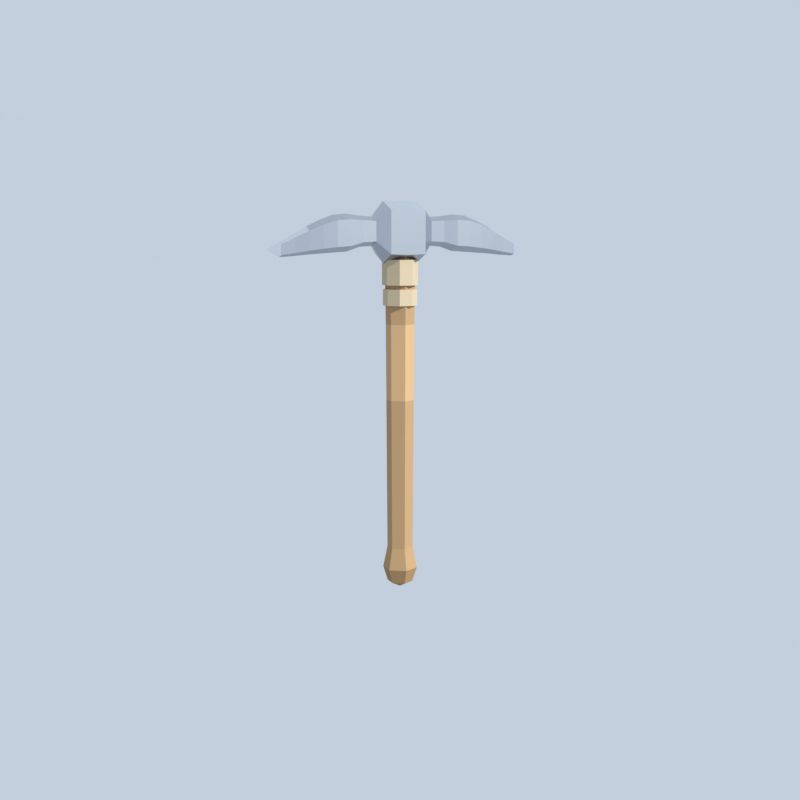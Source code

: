 # Source: iron_hatchet.blend  (saved by Blender 5.1.30; exported with 4.5.12 LTS)
import bpy
from mathutils import Matrix  # noqa: F401  (used for matrix-valued properties, if any)

bpy.ops.wm.read_factory_settings(use_empty=True)
scene = bpy.context.scene
scene.name = 'Scene'

# ---- collections
col_collection = bpy.data.collections.new('Collection'); scene.collection.children.link(col_collection)

# ---- materials (node trees are filled in below, after node groups)
mat_wood = bpy.data.materials.new('wood')
mat_iron = bpy.data.materials.new('iron')
mat_wood_001 = bpy.data.materials.new('wood.001')
mat_iron_001 = bpy.data.materials.new('iron.001')

# ---- material node trees
mat_wood.use_nodes = True; mat_wood.node_tree.nodes.clear()
_N = mat_wood.node_tree.nodes; _L = mat_wood.node_tree.links
n0 = _N.new('ShaderNodeBsdfPrincipled'); n0.name = 'Principled BSDF'; n0.location = (-200, 100)
n0.inputs[2].default_value = 0.92
n0.inputs[13].default_value = 0.15
n1 = _N.new('ShaderNodeOutputMaterial'); n1.name = 'Material Output'; n1.location = (200, 100)
n2 = _N.new('ShaderNodeVertexColor'); n2.name = 'Color Attribute'; n2.location = (0, 0)
n2.layer_name = 'Color'
_L.new(n0.outputs[0], n1.inputs[0])
_L.new(n2.outputs[0], n0.inputs[0])
n1.is_active_output = True
mat_iron.use_nodes = True; mat_iron.node_tree.nodes.clear()
_N = mat_iron.node_tree.nodes; _L = mat_iron.node_tree.links
n0 = _N.new('ShaderNodeBsdfPrincipled'); n0.name = 'Principled BSDF'; n0.location = (-200, 100)
n0.inputs[1].default_value = 1.0
n0.inputs[2].default_value = 0.34
n1 = _N.new('ShaderNodeOutputMaterial'); n1.name = 'Material Output'; n1.location = (200, 100)
n2 = _N.new('ShaderNodeVertexColor'); n2.name = 'Color Attribute'; n2.location = (0, 0)
n2.layer_name = 'Color'
_L.new(n0.outputs[0], n1.inputs[0])
_L.new(n2.outputs[0], n0.inputs[0])
n1.is_active_output = True
mat_wood_001.use_nodes = True; mat_wood_001.node_tree.nodes.clear()
_N = mat_wood_001.node_tree.nodes; _L = mat_wood_001.node_tree.links
n0 = _N.new('ShaderNodeBsdfPrincipled'); n0.name = 'Principled BSDF'; n0.location = (-200, 100)
n0.inputs[2].default_value = 0.92
n0.inputs[13].default_value = 0.15
n1 = _N.new('ShaderNodeOutputMaterial'); n1.name = 'Material Output'; n1.location = (200, 100)
n2 = _N.new('ShaderNodeVertexColor'); n2.name = 'Color Attribute'; n2.location = (0, 0)
n2.layer_name = 'Color'
_L.new(n0.outputs[0], n1.inputs[0])
_L.new(n2.outputs[0], n0.inputs[0])
n1.is_active_output = True
mat_iron_001.use_nodes = True; mat_iron_001.node_tree.nodes.clear()
_N = mat_iron_001.node_tree.nodes; _L = mat_iron_001.node_tree.links
n0 = _N.new('ShaderNodeBsdfPrincipled'); n0.name = 'Principled BSDF'; n0.location = (-200, 100)
n0.inputs[1].default_value = 1.0
n0.inputs[2].default_value = 0.34
n1 = _N.new('ShaderNodeOutputMaterial'); n1.name = 'Material Output'; n1.location = (200, 100)
n2 = _N.new('ShaderNodeVertexColor'); n2.name = 'Color Attribute'; n2.location = (0, 0)
n2.layer_name = 'Color'
_L.new(n0.outputs[0], n1.inputs[0])
_L.new(n2.outputs[0], n0.inputs[0])
n1.is_active_output = True

# ---- world
world_world = bpy.data.worlds.new('World'); scene.world = world_world
world_world.use_nodes = True; world_world.node_tree.nodes.clear()
_N = world_world.node_tree.nodes; _L = world_world.node_tree.links
n0 = _N.new('ShaderNodeOutputWorld'); n0.name = 'World Output'; n0.location = (200, 100)
n1 = _N.new('ShaderNodeBackground'); n1.name = 'Background'; n1.location = (-200, 100)
n1.inputs[0].default_value = (0.55, 0.62, 0.72, 1.0)
_L.new(n1.outputs[0], n0.inputs[0])
n0.is_active_output = True
world_world.color = (0.05088, 0.05088, 0.05088)
world_world.sun_shadow_jitter_overblur = 0.0

# ---- cameras
cam_pc = bpy.data.cameras.new('PC')
cam_camera = bpy.data.cameras.new('Camera')
cam_camera.clip_end = 100.0
cam_camera.lens = 70.0
cam_camera.ortho_scale = 1.05

# ---- lights
light_sun = bpy.data.lights.new('Sun', 'SUN')
light_sun.energy = 4.0

# ---- meshes
me_iron_pickaxe = bpy.data.meshes.new('iron_pickaxe')
me_iron_pickaxe.from_pydata([(0.02511, 0.0145, -0.5), (1.776e-18, 0.029, -0.5), (2.388e-18, 0.039, -0.468), (0.03377, 0.0195, -0.468), (1.776e-18, 0.029, -0.5), (-0.02511, 0.0145, -0.5), (-0.03377, 0.0195, -0.468), (2.388e-18, 0.039, -0.468), (-0.02511, 0.0145, -0.5), (-0.02511, -0.0145, -0.5), (-0.03377, -0.0195, -0.468), (-0.03377, 0.0195, -0.468), (-0.02511, -0.0145, -0.5), (-5.327e-18, -0.029, -0.5), (-7.164e-18, -0.039, -0.468), (-0.03377, -0.0195, -0.468), (-5.327e-18, -0.029, -0.5), (0.02511, -0.0145, -0.5), (0.03377, -0.0195, -0.468), (-7.164e-18, -0.039, -0.468), (0.02511, -0.0145, -0.5), (0.02511, 0.0145, -0.5), (0.03377, 0.0195, -0.468), (0.03377, -0.0195, -0.468), (0.02511, 0.0145, -0.42), (1.776e-18, 0.029, -0.42), (2.388e-18, 0.039, -0.468), (0.03377, 0.0195, -0.468), (1.776e-18, 0.029, -0.42), (-0.02511, 0.0145, -0.42), (-0.03377, 0.0195, -0.468), (2.388e-18, 0.039, -0.468), (-0.02511, 0.0145, -0.42), (-0.02511, -0.0145, -0.42), (-0.03377, -0.0195, -0.468), (-0.03377, 0.0195, -0.468), (-0.02511, -0.0145, -0.42), (-5.327e-18, -0.029, -0.42), (-7.164e-18, -0.039, -0.468), (-0.03377, -0.0195, -0.468), (-5.327e-18, -0.029, -0.42), (0.02511, -0.0145, -0.42), (0.03377, -0.0195, -0.468), (-7.164e-18, -0.039, -0.468), (0.02511, -0.0145, -0.42), (0.02511, 0.0145, -0.42), (0.03377, 0.0195, -0.468), (0.03377, -0.0195, -0.468), (0.02511, 0.0145, -0.42), (1.776e-18, 0.029, -0.42), (1.837e-18, 0.03, -0.26), (0.02598, 0.015, -0.26), (1.776e-18, 0.029, -0.42), (-0.02511, 0.0145, -0.42), (-0.02598, 0.015, -0.26), (1.837e-18, 0.03, -0.26), (-0.02511, 0.0145, -0.42), (-0.02511, -0.0145, -0.42), (-0.02598, -0.015, -0.26), (-0.02598, 0.015, -0.26), (-0.02511, -0.0145, -0.42), (-5.327e-18, -0.029, -0.42), (-5.511e-18, -0.03, -0.26), (-0.02598, -0.015, -0.26), (-5.327e-18, -0.029, -0.42), (0.02511, -0.0145, -0.42), (0.02598, -0.015, -0.26), (-5.511e-18, -0.03, -0.26), (0.02511, -0.0145, -0.42), (0.02511, 0.0145, -0.42), (0.02598, 0.015, -0.26), (0.02598, -0.015, -0.26), (0.02598, 0.015, -0.26), (1.837e-18, 0.03, -0.26), (1.898e-18, 0.031, -0.08), (0.02685, 0.0155, -0.08), (1.837e-18, 0.03, -0.26), (-0.02598, 0.015, -0.26), (-0.02685, 0.0155, -0.08), (1.898e-18, 0.031, -0.08), (-0.02598, 0.015, -0.26), (-0.02598, -0.015, -0.26), (-0.02685, -0.0155, -0.08), (-0.02685, 0.0155, -0.08), (-0.02598, -0.015, -0.26), (-5.511e-18, -0.03, -0.26), (-5.695e-18, -0.031, -0.08), (-0.02685, -0.0155, -0.08), (-5.511e-18, -0.03, -0.26), (0.02598, -0.015, -0.26), (0.02685, -0.0155, -0.08), (-5.695e-18, -0.031, -0.08), (0.02598, -0.015, -0.26), (0.02598, 0.015, -0.26), (0.02685, 0.0155, -0.08), (0.02685, -0.0155, -0.08), (0.02685, 0.0155, -0.08), (1.898e-18, 0.031, -0.08), (1.959e-18, 0.032, 0.09), (0.02771, 0.016, 0.09), (1.898e-18, 0.031, -0.08), (-0.02685, 0.0155, -0.08), (-0.02771, 0.016, 0.09), (1.959e-18, 0.032, 0.09), (-0.02685, 0.0155, -0.08), (-0.02685, -0.0155, -0.08), (-0.02771, -0.016, 0.09), (-0.02771, 0.016, 0.09), (-0.02685, -0.0155, -0.08), (-5.695e-18, -0.031, -0.08), (-5.878e-18, -0.032, 0.09), (-0.02771, -0.016, 0.09), (-5.695e-18, -0.031, -0.08), (0.02685, -0.0155, -0.08), (0.02771, -0.016, 0.09), (-5.878e-18, -0.032, 0.09), (0.02685, -0.0155, -0.08), (0.02685, 0.0155, -0.08), (0.02771, 0.016, 0.09), (0.02771, -0.016, 0.09), (0.02771, 0.016, 0.09), (1.959e-18, 0.032, 0.09), (2.082e-18, 0.034, 0.2), (0.02944, 0.017, 0.2), (1.959e-18, 0.032, 0.09), (-0.02771, 0.016, 0.09), (-0.02944, 0.017, 0.2), (2.082e-18, 0.034, 0.2), (-0.02771, 0.016, 0.09), (-0.02771, -0.016, 0.09), (-0.02944, -0.017, 0.2), (-0.02944, 0.017, 0.2), (-0.02771, -0.016, 0.09), (-5.878e-18, -0.032, 0.09), (-6.246e-18, -0.034, 0.2), (-0.02944, -0.017, 0.2), (-5.878e-18, -0.032, 0.09), (0.02771, -0.016, 0.09), (0.02944, -0.017, 0.2), (-6.246e-18, -0.034, 0.2), (0.02771, -0.016, 0.09), (0.02771, 0.016, 0.09), (0.02944, 0.017, 0.2), (0.02944, -0.017, 0.2), (0.02944, 0.017, 0.2), (2.082e-18, 0.034, 0.2), (2.204e-18, 0.036, 0.27), (0.03118, 0.018, 0.27), (2.082e-18, 0.034, 0.2), (-0.02944, 0.017, 0.2), (-0.03118, 0.018, 0.27), (2.204e-18, 0.036, 0.27), (-0.02944, 0.017, 0.2), (-0.02944, -0.017, 0.2), (-0.03118, -0.018, 0.27), (-0.03118, 0.018, 0.27), (-0.02944, -0.017, 0.2), (-6.246e-18, -0.034, 0.2), (-6.613e-18, -0.036, 0.27), (-0.03118, -0.018, 0.27), (-6.246e-18, -0.034, 0.2), (0.02944, -0.017, 0.2), (0.03118, -0.018, 0.27), (-6.613e-18, -0.036, 0.27), (0.02944, -0.017, 0.2), (0.02944, 0.017, 0.2), (0.03118, 0.018, 0.27), (0.03118, -0.018, 0.27), (1.776e-18, 0.029, -0.5), (0.02511, 0.0145, -0.5), (0.0, 0.0, -0.514), (0.0, 0.0, 0.28), (0.03118, 0.018, 0.27), (2.204e-18, 0.036, 0.27), (-0.02511, 0.0145, -0.5), (1.776e-18, 0.029, -0.5), (0.0, 0.0, -0.514), (0.0, 0.0, 0.28), (2.204e-18, 0.036, 0.27), (-0.03118, 0.018, 0.27), (-0.02511, -0.0145, -0.5), (-0.02511, 0.0145, -0.5), (0.0, 0.0, -0.514), (0.0, 0.0, 0.28), (-0.03118, 0.018, 0.27), (-0.03118, -0.018, 0.27), (-5.327e-18, -0.029, -0.5), (-0.02511, -0.0145, -0.5), (0.0, 0.0, -0.514), (0.0, 0.0, 0.28), (-0.03118, -0.018, 0.27), (-6.613e-18, -0.036, 0.27), (0.02511, -0.0145, -0.5), (-5.327e-18, -0.029, -0.5), (0.0, 0.0, -0.514), (0.0, 0.0, 0.28), (-6.613e-18, -0.036, 0.27), (0.03118, -0.018, 0.27), (0.02511, 0.0145, -0.5), (0.02511, -0.0145, -0.5), (0.0, 0.0, -0.514), (0.0, 0.0, 0.28), (0.03118, -0.018, 0.27), (0.03118, 0.018, 0.27), (-0.245, 0.0, 0.288), (-0.245, 0.0184, 0.2811), (-0.275, 0.014, 0.2672), (-0.275, 0.0, 0.272), (-0.245, 0.0184, 0.2811), (-0.245, 0.0184, 0.2489), (-0.275, 0.014, 0.2448), (-0.275, 0.014, 0.2672), (-0.245, 0.0184, 0.2489), (-0.245, 0.0, 0.242), (-0.275, 0.0, 0.24), (-0.275, 0.014, 0.2448), (-0.245, 0.0, 0.242), (-0.245, -0.0184, 0.2489), (-0.275, -0.014, 0.2448), (-0.275, 0.0, 0.24), (-0.245, -0.0184, 0.2489), (-0.245, -0.0184, 0.2811), (-0.275, -0.014, 0.2672), (-0.275, -0.014, 0.2448), (-0.245, -0.0184, 0.2811), (-0.245, 0.0, 0.288), (-0.275, 0.0, 0.272), (-0.275, -0.014, 0.2672), (-0.215, 0.0, 0.305), (-0.215, 0.024, 0.296), (-0.245, 0.0184, 0.2811), (-0.245, 0.0, 0.288), (-0.215, 0.024, 0.296), (-0.215, 0.024, 0.254), (-0.245, 0.0184, 0.2489), (-0.245, 0.0184, 0.2811), (-0.215, 0.024, 0.254), (-0.215, 0.0, 0.245), (-0.245, 0.0, 0.242), (-0.245, 0.0184, 0.2489), (-0.215, 0.0, 0.245), (-0.215, -0.024, 0.254), (-0.245, -0.0184, 0.2489), (-0.245, 0.0, 0.242), (-0.215, -0.024, 0.254), (-0.215, -0.024, 0.296), (-0.245, -0.0184, 0.2811), (-0.245, -0.0184, 0.2489), (-0.215, -0.024, 0.296), (-0.215, 0.0, 0.305), (-0.245, 0.0, 0.288), (-0.245, -0.0184, 0.2811), (-0.185, 0.0, 0.319), (-0.185, 0.0288, 0.3082), (-0.215, 0.024, 0.296), (-0.215, 0.0, 0.305), (-0.185, 0.0288, 0.3082), (-0.185, 0.0288, 0.2578), (-0.215, 0.024, 0.254), (-0.215, 0.024, 0.296), (-0.185, 0.0288, 0.2578), (-0.185, 0.0, 0.247), (-0.215, 0.0, 0.245), (-0.215, 0.024, 0.254), (-0.185, 0.0, 0.247), (-0.185, -0.0288, 0.2578), (-0.215, -0.024, 0.254), (-0.215, 0.0, 0.245), (-0.185, -0.0288, 0.2578), (-0.185, -0.0288, 0.3082), (-0.215, -0.024, 0.296), (-0.215, -0.024, 0.254), (-0.185, -0.0288, 0.3082), (-0.185, 0.0, 0.319), (-0.215, 0.0, 0.305), (-0.215, -0.024, 0.296), (-0.155, 0.0, 0.33), (-0.155, 0.0324, 0.3178), (-0.185, 0.0288, 0.3082), (-0.185, 0.0, 0.319), (-0.155, 0.0324, 0.3178), (-0.155, 0.0324, 0.2612), (-0.185, 0.0288, 0.2578), (-0.185, 0.0288, 0.3082), (-0.155, 0.0324, 0.2612), (-0.155, 0.0, 0.249), (-0.185, 0.0, 0.247), (-0.185, 0.0288, 0.2578), (-0.155, 0.0, 0.249), (-0.155, -0.0324, 0.2612), (-0.185, -0.0288, 0.2578), (-0.185, 0.0, 0.247), (-0.155, -0.0324, 0.2612), (-0.155, -0.0324, 0.3178), (-0.185, -0.0288, 0.3082), (-0.185, -0.0288, 0.2578), (-0.155, -0.0324, 0.3178), (-0.155, 0.0, 0.33), (-0.185, 0.0, 0.319), (-0.185, -0.0288, 0.3082), (-0.125, 0.0, 0.332), (-0.125, 0.0324, 0.3198), (-0.155, 0.0324, 0.3178), (-0.155, 0.0, 0.33), (-0.125, 0.0324, 0.3198), (-0.125, 0.0324, 0.2632), (-0.155, 0.0324, 0.2612), (-0.155, 0.0324, 0.3178), (-0.125, 0.0324, 0.2632), (-0.125, 0.0, 0.251), (-0.155, 0.0, 0.249), (-0.155, 0.0324, 0.2612), (-0.125, 0.0, 0.251), (-0.125, -0.0324, 0.2632), (-0.155, -0.0324, 0.2612), (-0.155, 0.0, 0.249), (-0.125, -0.0324, 0.2632), (-0.125, -0.0324, 0.3198), (-0.155, -0.0324, 0.3178), (-0.155, -0.0324, 0.2612), (-0.125, -0.0324, 0.3198), (-0.125, 0.0, 0.332), (-0.155, 0.0, 0.33), (-0.155, -0.0324, 0.3178), (-0.095, 0.0, 0.328), (-0.095, 0.0268, 0.318), (-0.125, 0.0324, 0.3198), (-0.125, 0.0, 0.332), (-0.095, 0.0268, 0.318), (-0.095, 0.0268, 0.2711), (-0.125, 0.0324, 0.2632), (-0.125, 0.0324, 0.3198), (-0.095, 0.0268, 0.2711), (-0.095, 0.0, 0.261), (-0.125, 0.0, 0.251), (-0.125, 0.0324, 0.2632), (-0.095, 0.0, 0.261), (-0.095, -0.0268, 0.2711), (-0.125, -0.0324, 0.2632), (-0.125, 0.0, 0.251), (-0.095, -0.0268, 0.2711), (-0.095, -0.0268, 0.318), (-0.125, -0.0324, 0.3198), (-0.125, -0.0324, 0.2632), (-0.095, -0.0268, 0.318), (-0.095, 0.0, 0.328), (-0.125, 0.0, 0.332), (-0.125, -0.0324, 0.3198), (-0.065, 0.0, 0.326), (-0.065, 0.0252, 0.3165), (-0.095, 0.0268, 0.318), (-0.095, 0.0, 0.328), (-0.065, 0.0252, 0.3165), (-0.065, 0.0252, 0.2725), (-0.095, 0.0268, 0.2711), (-0.095, 0.0268, 0.318), (-0.065, 0.0252, 0.2725), (-0.065, 0.0, 0.263), (-0.095, 0.0, 0.261), (-0.095, 0.0268, 0.2711), (-0.065, 0.0, 0.263), (-0.065, -0.0252, 0.2725), (-0.095, -0.0268, 0.2711), (-0.095, 0.0, 0.261), (-0.065, -0.0252, 0.2725), (-0.065, -0.0252, 0.3165), (-0.095, -0.0268, 0.318), (-0.095, -0.0268, 0.2711), (-0.065, -0.0252, 0.3165), (-0.065, 0.0, 0.326), (-0.095, 0.0, 0.328), (-0.095, -0.0268, 0.318), (-0.04, 0.0, 0.36), (-0.04, 0.05, 0.3397), (-0.065, 0.0252, 0.3165), (-0.065, 0.0, 0.326), (-0.04, 0.05, 0.3397), (-0.04, 0.05, 0.2453), (-0.065, 0.0252, 0.2725), (-0.065, 0.0252, 0.3165), (-0.04, 0.05, 0.2453), (-0.04, 0.0, 0.225), (-0.065, 0.0, 0.263), (-0.065, 0.0252, 0.2725), (-0.04, 0.0, 0.225), (-0.04, -0.05, 0.2453), (-0.065, -0.0252, 0.2725), (-0.065, 0.0, 0.263), (-0.04, -0.05, 0.2453), (-0.04, -0.05, 0.3397), (-0.065, -0.0252, 0.3165), (-0.065, -0.0252, 0.2725), (-0.04, -0.05, 0.3397), (-0.04, 0.0, 0.36), (-0.065, 0.0, 0.326), (-0.065, -0.0252, 0.3165), (0.0, 0.0, 0.362), (0.0, 0.05, 0.3411), (-0.04, 0.05, 0.3397), (-0.04, 0.0, 0.36), (0.0, 0.05, 0.3411), (0.0, 0.05, 0.2438), (-0.04, 0.05, 0.2453), (-0.04, 0.05, 0.3397), (0.0, 0.05, 0.2438), (0.0, 0.0, 0.223), (-0.04, 0.0, 0.225), (-0.04, 0.05, 0.2453), (0.0, 0.0, 0.223), (0.0, -0.05, 0.2438), (-0.04, -0.05, 0.2453), (-0.04, 0.0, 0.225), (0.0, -0.05, 0.2438), (0.0, -0.05, 0.3411), (-0.04, -0.05, 0.3397), (-0.04, -0.05, 0.2453), (0.0, -0.05, 0.3411), (0.0, 0.0, 0.362), (-0.04, 0.0, 0.36), (-0.04, -0.05, 0.3397), (0.04, 0.0, 0.36), (0.04, 0.05, 0.3397), (0.0, 0.05, 0.3411), (0.0, 0.0, 0.362), (0.04, 0.05, 0.3397), (0.04, 0.05, 0.2453), (0.0, 0.05, 0.2438), (0.0, 0.05, 0.3411), (0.04, 0.05, 0.2453), (0.04, 0.0, 0.225), (0.0, 0.0, 0.223), (0.0, 0.05, 0.2438), (0.04, 0.0, 0.225), (0.04, -0.05, 0.2453), (0.0, -0.05, 0.2438), (0.0, 0.0, 0.223), (0.04, -0.05, 0.2453), (0.04, -0.05, 0.3397), (0.0, -0.05, 0.3411), (0.0, -0.05, 0.2438), (0.04, -0.05, 0.3397), (0.04, 0.0, 0.36), (0.0, 0.0, 0.362), (0.0, -0.05, 0.3411), (0.065, 0.0, 0.326), (0.065, 0.0252, 0.3165), (0.04, 0.05, 0.3397), (0.04, 0.0, 0.36), (0.065, 0.0252, 0.3165), (0.065, 0.0252, 0.2725), (0.04, 0.05, 0.2453), (0.04, 0.05, 0.3397), (0.065, 0.0252, 0.2725), (0.065, 0.0, 0.263), (0.04, 0.0, 0.225), (0.04, 0.05, 0.2453), (0.065, 0.0, 0.263), (0.065, -0.0252, 0.2725), (0.04, -0.05, 0.2453), (0.04, 0.0, 0.225), (0.065, -0.0252, 0.2725), (0.065, -0.0252, 0.3165), (0.04, -0.05, 0.3397), (0.04, -0.05, 0.2453), (0.065, -0.0252, 0.3165), (0.065, 0.0, 0.326), (0.04, 0.0, 0.36), (0.04, -0.05, 0.3397), (0.095, 0.0, 0.328), (0.095, 0.0268, 0.318), (0.065, 0.0252, 0.3165), (0.065, 0.0, 0.326), (0.095, 0.0268, 0.318), (0.095, 0.0268, 0.2711), (0.065, 0.0252, 0.2725), (0.065, 0.0252, 0.3165), (0.095, 0.0268, 0.2711), (0.095, 0.0, 0.261), (0.065, 0.0, 0.263), (0.065, 0.0252, 0.2725), (0.095, 0.0, 0.261), (0.095, -0.0268, 0.2711), (0.065, -0.0252, 0.2725), (0.065, 0.0, 0.263), (0.095, -0.0268, 0.2711), (0.095, -0.0268, 0.318), (0.065, -0.0252, 0.3165), (0.065, -0.0252, 0.2725), (0.095, -0.0268, 0.318), (0.095, 0.0, 0.328), (0.065, 0.0, 0.326), (0.065, -0.0252, 0.3165), (0.125, 0.0, 0.332), (0.125, 0.0324, 0.3198), (0.095, 0.0268, 0.318), (0.095, 0.0, 0.328), (0.125, 0.0324, 0.3198), (0.125, 0.0324, 0.2632), (0.095, 0.0268, 0.2711), (0.095, 0.0268, 0.318), (0.125, 0.0324, 0.2632), (0.125, 0.0, 0.251), (0.095, 0.0, 0.261), (0.095, 0.0268, 0.2711), (0.125, 0.0, 0.251), (0.125, -0.0324, 0.2632), (0.095, -0.0268, 0.2711), (0.095, 0.0, 0.261), (0.125, -0.0324, 0.2632), (0.125, -0.0324, 0.3198), (0.095, -0.0268, 0.318), (0.095, -0.0268, 0.2711), (0.125, -0.0324, 0.3198), (0.125, 0.0, 0.332), (0.095, 0.0, 0.328), (0.095, -0.0268, 0.318), (0.155, 0.0, 0.33), (0.155, 0.0324, 0.3178), (0.125, 0.0324, 0.3198), (0.125, 0.0, 0.332), (0.155, 0.0324, 0.3178), (0.155, 0.0324, 0.2612), (0.125, 0.0324, 0.2632), (0.125, 0.0324, 0.3198), (0.155, 0.0324, 0.2612), (0.155, 0.0, 0.249), (0.125, 0.0, 0.251), (0.125, 0.0324, 0.2632), (0.155, 0.0, 0.249), (0.155, -0.0324, 0.2612), (0.125, -0.0324, 0.2632), (0.125, 0.0, 0.251), (0.155, -0.0324, 0.2612), (0.155, -0.0324, 0.3178), (0.125, -0.0324, 0.3198), (0.125, -0.0324, 0.2632), (0.155, -0.0324, 0.3178), (0.155, 0.0, 0.33), (0.125, 0.0, 0.332), (0.125, -0.0324, 0.3198), (0.185, 0.0, 0.319), (0.185, 0.0288, 0.3082), (0.155, 0.0324, 0.3178), (0.155, 0.0, 0.33), (0.185, 0.0288, 0.3082), (0.185, 0.0288, 0.2578), (0.155, 0.0324, 0.2612), (0.155, 0.0324, 0.3178), (0.185, 0.0288, 0.2578), (0.185, 0.0, 0.247), (0.155, 0.0, 0.249), (0.155, 0.0324, 0.2612), (0.185, 0.0, 0.247), (0.185, -0.0288, 0.2578), (0.155, -0.0324, 0.2612), (0.155, 0.0, 0.249), (0.185, -0.0288, 0.2578), (0.185, -0.0288, 0.3082), (0.155, -0.0324, 0.3178), (0.155, -0.0324, 0.2612), (0.185, -0.0288, 0.3082), (0.185, 0.0, 0.319), (0.155, 0.0, 0.33), (0.155, -0.0324, 0.3178), (0.215, 0.0, 0.305), (0.215, 0.024, 0.296), (0.185, 0.0288, 0.3082), (0.185, 0.0, 0.319), (0.215, 0.024, 0.296), (0.215, 0.024, 0.254), (0.185, 0.0288, 0.2578), (0.185, 0.0288, 0.3082), (0.215, 0.024, 0.254), (0.215, 0.0, 0.245), (0.185, 0.0, 0.247), (0.185, 0.0288, 0.2578), (0.215, 0.0, 0.245), (0.215, -0.024, 0.254), (0.185, -0.0288, 0.2578), (0.185, 0.0, 0.247), (0.215, -0.024, 0.254), (0.215, -0.024, 0.296), (0.185, -0.0288, 0.3082), (0.185, -0.0288, 0.2578), (0.215, -0.024, 0.296), (0.215, 0.0, 0.305), (0.185, 0.0, 0.319), (0.185, -0.0288, 0.3082), (0.245, 0.0, 0.288), (0.245, 0.0184, 0.2811), (0.215, 0.024, 0.296), (0.215, 0.0, 0.305), (0.245, 0.0184, 0.2811), (0.245, 0.0184, 0.2489), (0.215, 0.024, 0.254), (0.215, 0.024, 0.296), (0.245, 0.0184, 0.2489), (0.245, 0.0, 0.242), (0.215, 0.0, 0.245), (0.215, 0.024, 0.254), (0.245, 0.0, 0.242), (0.245, -0.0184, 0.2489), (0.215, -0.024, 0.254), (0.215, 0.0, 0.245), (0.245, -0.0184, 0.2489), (0.245, -0.0184, 0.2811), (0.215, -0.024, 0.296), (0.215, -0.024, 0.254), (0.245, -0.0184, 0.2811), (0.245, 0.0, 0.288), (0.215, 0.0, 0.305), (0.215, -0.024, 0.296), (0.275, 0.0, 0.272), (0.275, 0.014, 0.2672), (0.245, 0.0184, 0.2811), (0.245, 0.0, 0.288), (0.275, 0.014, 0.2672), (0.275, 0.014, 0.2448), (0.245, 0.0184, 0.2489), (0.245, 0.0184, 0.2811), (0.275, 0.014, 0.2448), (0.275, 0.0, 0.24), (0.245, 0.0, 0.242), (0.245, 0.0184, 0.2489), (0.275, 0.0, 0.24), (0.275, -0.014, 0.2448), (0.245, -0.0184, 0.2489), (0.245, 0.0, 0.242), (0.275, -0.014, 0.2448), (0.275, -0.014, 0.2672), (0.245, -0.0184, 0.2811), (0.245, -0.0184, 0.2489), (0.275, -0.014, 0.2672), (0.275, 0.0, 0.272), (0.245, 0.0, 0.288), (0.245, -0.0184, 0.2811), (-0.275, 0.0, 0.272), (-0.275, 0.014, 0.2672), (-0.303, 0.0, 0.256), (-0.275, 0.014, 0.2672), (-0.275, 0.014, 0.2448), (-0.303, 0.0, 0.256), (-0.275, 0.014, 0.2448), (-0.275, 0.0, 0.24), (-0.303, 0.0, 0.256), (-0.275, 0.0, 0.24), (-0.275, -0.014, 0.2448), (-0.303, 0.0, 0.256), (-0.275, -0.014, 0.2448), (-0.275, -0.014, 0.2672), (-0.303, 0.0, 0.256), (-0.275, -0.014, 0.2672), (-0.275, 0.0, 0.272), (-0.303, 0.0, 0.256), (0.303, 0.0, 0.256), (0.275, 0.014, 0.2672), (0.275, 0.0, 0.272), (0.303, 0.0, 0.256), (0.275, 0.014, 0.2448), (0.275, 0.014, 0.2672), (0.303, 0.0, 0.256), (0.275, 0.0, 0.24), (0.275, 0.014, 0.2448), (0.303, 0.0, 0.256), (0.275, -0.014, 0.2448), (0.275, 0.0, 0.24), (0.303, 0.0, 0.256), (0.275, -0.014, 0.2672), (0.275, -0.014, 0.2448), (0.303, 0.0, 0.256), (0.275, 0.0, 0.272), (0.275, -0.014, 0.2672), (0.03696, 0.01531, 0.177), (0.01531, 0.03696, 0.177), (-0.01531, 0.03696, 0.177), (-0.03696, 0.01531, 0.177), (-0.03696, -0.01531, 0.177), (-0.01531, -0.03696, 0.177), (0.01531, -0.03696, 0.177), (0.03696, -0.01531, 0.177), (0.03696, 0.01531, 0.233), (0.01531, 0.03696, 0.233), (-0.01531, 0.03696, 0.233), (-0.03696, 0.01531, 0.233), (-0.03696, -0.01531, 0.233), (-0.01531, -0.03696, 0.233), (0.01531, -0.03696, 0.233), (0.03696, -0.01531, 0.233), (0.03511, 0.01454, 0.132), (0.01454, 0.03511, 0.132), (-0.01454, 0.03511, 0.132), (-0.03511, 0.01454, 0.132), (-0.03511, -0.01454, 0.132), (-0.01454, -0.03511, 0.132), (0.01454, -0.03511, 0.132), (0.03511, -0.01454, 0.132), (0.03511, 0.01454, 0.168), (0.01454, 0.03511, 0.168), (-0.01454, 0.03511, 0.168), (-0.03511, 0.01454, 0.168), (-0.03511, -0.01454, 0.168), (-0.01454, -0.03511, 0.168), (0.01454, -0.03511, 0.168), (0.03511, -0.01454, 0.168)], [], [(0, 1, 2, 3), (4, 5, 6, 7), (8, 9, 10, 11), (12, 13, 14, 15), (16, 17, 18, 19), (20, 21, 22, 23), (24, 25, 26, 27), (28, 29, 30, 31), (32, 33, 34, 35), (36, 37, 38, 39), (40, 41, 42, 43), (44, 45, 46, 47), (48, 49, 50, 51), (52, 53, 54, 55), (56, 57, 58, 59), (60, 61, 62, 63), (64, 65, 66, 67), (68, 69, 70, 71), (72, 73, 74, 75), (76, 77, 78, 79), (80, 81, 82, 83), (84, 85, 86, 87), (88, 89, 90, 91), (92, 93, 94, 95), (96, 97, 98, 99), (100, 101, 102, 103), (104, 105, 106, 107), (108, 109, 110, 111), (112, 113, 114, 115), (116, 117, 118, 119), (120, 121, 122, 123), (124, 125, 126, 127), (128, 129, 130, 131), (132, 133, 134, 135), (136, 137, 138, 139), (140, 141, 142, 143), (144, 145, 146, 147), (148, 149, 150, 151), (152, 153, 154, 155), (156, 157, 158, 159), (160, 161, 162, 163), (164, 165, 166, 167), (168, 169, 170), (171, 172, 173), (174, 175, 176), (177, 178, 179), (180, 181, 182), (183, 184, 185), (186, 187, 188), (189, 190, 191), (192, 193, 194), (195, 196, 197), (198, 199, 200), (201, 202, 203), (204, 205, 206, 207), (208, 209, 210, 211), (212, 213, 214, 215), (216, 217, 218, 219), (220, 221, 222, 223), (224, 225, 226, 227), (228, 229, 230, 231), (232, 233, 234, 235), (236, 237, 238, 239), (240, 241, 242, 243), (244, 245, 246, 247), (248, 249, 250, 251), (252, 253, 254, 255), (256, 257, 258, 259), (260, 261, 262, 263), (264, 265, 266, 267), (268, 269, 270, 271), (272, 273, 274, 275), (276, 277, 278, 279), (280, 281, 282, 283), (284, 285, 286, 287), (288, 289, 290, 291), (292, 293, 294, 295), (296, 297, 298, 299), (300, 301, 302, 303), (304, 305, 306, 307), (308, 309, 310, 311), (312, 313, 314, 315), (316, 317, 318, 319), (320, 321, 322, 323), (324, 325, 326, 327), (328, 329, 330, 331), (332, 333, 334, 335), (336, 337, 338, 339), (340, 341, 342, 343), (344, 345, 346, 347), (348, 349, 350, 351), (352, 353, 354, 355), (356, 357, 358, 359), (360, 361, 362, 363), (364, 365, 366, 367), (368, 369, 370, 371), (372, 373, 374, 375), (376, 377, 378, 379), (380, 381, 382, 383), (384, 385, 386, 387), (388, 389, 390, 391), (392, 393, 394, 395), (396, 397, 398, 399), (400, 401, 402, 403), (404, 405, 406, 407), (408, 409, 410, 411), (412, 413, 414, 415), (416, 417, 418, 419), (420, 421, 422, 423), (424, 425, 426, 427), (428, 429, 430, 431), (432, 433, 434, 435), (436, 437, 438, 439), (440, 441, 442, 443), (444, 445, 446, 447), (448, 449, 450, 451), (452, 453, 454, 455), (456, 457, 458, 459), (460, 461, 462, 463), (464, 465, 466, 467), (468, 469, 470, 471), (472, 473, 474, 475), (476, 477, 478, 479), (480, 481, 482, 483), (484, 485, 486, 487), (488, 489, 490, 491), (492, 493, 494, 495), (496, 497, 498, 499), (500, 501, 502, 503), (504, 505, 506, 507), (508, 509, 510, 511), (512, 513, 514, 515), (516, 517, 518, 519), (520, 521, 522, 523), (524, 525, 526, 527), (528, 529, 530, 531), (532, 533, 534, 535), (536, 537, 538, 539), (540, 541, 542, 543), (544, 545, 546, 547), (548, 549, 550, 551), (552, 553, 554, 555), (556, 557, 558, 559), (560, 561, 562, 563), (564, 565, 566, 567), (568, 569, 570, 571), (572, 573, 574, 575), (576, 577, 578, 579), (580, 581, 582, 583), (584, 585, 586, 587), (588, 589, 590, 591), (592, 593, 594, 595), (596, 597, 598, 599), (600, 601, 602, 603), (604, 605, 606, 607), (608, 609, 610, 611), (612, 613, 614, 615), (616, 617, 618, 619), (620, 621, 622, 623), (624, 625, 626, 627), (628, 629, 630, 631), (632, 633, 634, 635), (636, 637, 638), (639, 640, 641), (642, 643, 644), (645, 646, 647), (648, 649, 650), (651, 652, 653), (654, 655, 656), (657, 658, 659), (660, 661, 662), (663, 664, 665), (666, 667, 668), (669, 670, 671), (672, 673, 681, 680), (673, 674, 682, 681), (674, 675, 683, 682), (675, 676, 684, 683), (676, 677, 685, 684), (677, 678, 686, 685), (678, 679, 687, 686), (679, 672, 680, 687), (679, 678, 677, 676, 675, 674, 673, 672), (680, 681, 682, 683, 684, 685, 686, 687), (688, 689, 697, 696), (689, 690, 698, 697), (690, 691, 699, 698), (691, 692, 700, 699), (692, 693, 701, 700), (693, 694, 702, 701), (694, 695, 703, 702), (695, 688, 696, 703), (695, 694, 693, 692, 691, 690, 689, 688), (696, 697, 698, 699, 700, 701, 702, 703)])
me_iron_pickaxe.polygons.foreach_set('material_index', [0, 0, 0, 0, 0, 0, 0, 0, 0, 0, 0, 0, 0, 0, 0, 0, 0, 0, 0, 0, 0, 0, 0, 0, 0, 0, 0, 0, 0, 0, 0, 0, 0, 0, 0, 0, 0, 0, 0, 0, 0, 0, 0, 0, 0, 0, 0, 0, 0, 0, 0, 0, 0, 0, 1, 1, 1, 1, 1, 1, 1, 1, 1, 1, 1, 1, 1, 1, 1, 1, 1, 1, 1, 1, 1, 1, 1, 1, 1, 1, 1, 1, 1, 1, 1, 1, 1, 1, 1, 1, 1, 1, 1, 1, 1, 1, 1, 1, 1, 1, 1, 1, 1, 1, 1, 1, 1, 1, 1, 1, 1, 1, 1, 1, 1, 1, 1, 1, 1, 1, 1, 1, 1, 1, 1, 1, 1, 1, 1, 1, 1, 1, 1, 1, 1, 1, 1, 1, 1, 1, 1, 1, 1, 1, 1, 1, 1, 1, 1, 1, 1, 1, 1, 1, 1, 1, 1, 1, 1, 1, 1, 1, 1, 1, 1, 1, 1, 1, 1, 1, 1, 1, 1, 1, 0, 0, 0, 0, 0, 0, 0, 0, 0, 0, 0, 0, 0, 0, 0, 0, 0, 0, 0, 0])
_ca = me_iron_pickaxe.color_attributes.new('Color', 'FLOAT_COLOR', 'CORNER')
_ca.data.foreach_set('color', [0.34, 0.21, 0.1, 1.0, 0.34, 0.21, 0.1, 1.0, 0.34, 0.21, 0.1, 1.0, 0.34, 0.21, 0.1, 1.0, 0.34, 0.21, 0.1, 1.0, 0.34, 0.21, 0.1, 1.0, 0.34, 0.21, 0.1, 1.0, 0.34, 0.21, 0.1, 1.0, 0.34, 0.21, 0.1, 1.0, 0.34, 0.21, 0.1, 1.0, 0.34, 0.21, 0.1, 1.0, 0.34, 0.21, 0.1, 1.0, 0.34, 0.21, 0.1, 1.0, 0.34, 0.21, 0.1, 1.0, 0.34, 0.21, 0.1, 1.0, 0.34, 0.21, 0.1, 1.0, 0.34, 0.21, 0.1, 1.0, 0.34, 0.21, 0.1, 1.0, 0.34, 0.21, 0.1, 1.0, 0.34, 0.21, 0.1, 1.0, 0.34, 0.21, 0.1, 1.0, 0.34, 0.21, 0.1, 1.0, 0.34, 0.21, 0.1, 1.0, 0.34, 0.21, 0.1, 1.0, 0.44, 0.28, 0.14, 1.0, 0.44, 0.28, 0.14, 1.0, 0.44, 0.28, 0.14, 1.0, 0.44, 0.28, 0.14, 1.0, 0.44, 0.28, 0.14, 1.0, 0.44, 0.28, 0.14, 1.0, 0.44, 0.28, 0.14, 1.0, 0.44, 0.28, 0.14, 1.0, 0.44, 0.28, 0.14, 1.0, 0.44, 0.28, 0.14, 1.0, 0.44, 0.28, 0.14, 1.0, 0.44, 0.28, 0.14, 1.0, 0.44, 0.28, 0.14, 1.0, 0.44, 0.28, 0.14, 1.0, 0.44, 0.28, 0.14, 1.0, 0.44, 0.28, 0.14, 1.0, 0.44, 0.28, 0.14, 1.0, 0.44, 0.28, 0.14, 1.0, 0.44, 0.28, 0.14, 1.0, 0.44, 0.28, 0.14, 1.0, 0.44, 0.28, 0.14, 1.0, 0.44, 0.28, 0.14, 1.0, 0.44, 0.28, 0.14, 1.0, 0.44, 0.28, 0.14, 1.0, 0.44, 0.28, 0.14, 1.0, 0.44, 0.28, 0.14, 1.0, 0.44, 0.28, 0.14, 1.0, 0.44, 0.28, 0.14, 1.0, 0.44, 0.28, 0.14, 1.0, 0.44, 0.28, 0.14, 1.0, 0.44, 0.28, 0.14, 1.0, 0.44, 0.28, 0.14, 1.0, 0.44, 0.28, 0.14, 1.0, 0.44, 0.28, 0.14, 1.0, 0.44, 0.28, 0.14, 1.0, 0.44, 0.28, 0.14, 1.0, 0.44, 0.28, 0.14, 1.0, 0.44, 0.28, 0.14, 1.0, 0.44, 0.28, 0.14, 1.0, 0.44, 0.28, 0.14, 1.0, 0.44, 0.28, 0.14, 1.0, 0.44, 0.28, 0.14, 1.0, 0.44, 0.28, 0.14, 1.0, 0.44, 0.28, 0.14, 1.0, 0.44, 0.28, 0.14, 1.0, 0.44, 0.28, 0.14, 1.0, 0.44, 0.28, 0.14, 1.0, 0.44, 0.28, 0.14, 1.0, 0.44, 0.28, 0.14, 1.0, 0.44, 0.28, 0.14, 1.0, 0.44, 0.28, 0.14, 1.0, 0.44, 0.28, 0.14, 1.0, 0.44, 0.28, 0.14, 1.0, 0.44, 0.28, 0.14, 1.0, 0.44, 0.28, 0.14, 1.0, 0.44, 0.28, 0.14, 1.0, 0.44, 0.28, 0.14, 1.0, 0.44, 0.28, 0.14, 1.0, 0.44, 0.28, 0.14, 1.0, 0.44, 0.28, 0.14, 1.0, 0.44, 0.28, 0.14, 1.0, 0.44, 0.28, 0.14, 1.0, 0.44, 0.28, 0.14, 1.0, 0.44, 0.28, 0.14, 1.0, 0.44, 0.28, 0.14, 1.0, 0.44, 0.28, 0.14, 1.0, 0.44, 0.28, 0.14, 1.0, 0.44, 0.28, 0.14, 1.0, 0.44, 0.28, 0.14, 1.0, 0.44, 0.28, 0.14, 1.0, 0.44, 0.28, 0.14, 1.0, 0.44, 0.28, 0.14, 1.0, 0.56, 0.36, 0.18, 1.0, 0.56, 0.36, 0.18, 1.0, 0.56, 0.36, 0.18, 1.0, 0.56, 0.36, 0.18, 1.0, 0.56, 0.36, 0.18, 1.0, 0.56, 0.36, 0.18, 1.0, 0.56, 0.36, 0.18, 1.0, 0.56, 0.36, 0.18, 1.0, 0.56, 0.36, 0.18, 1.0, 0.56, 0.36, 0.18, 1.0, 0.56, 0.36, 0.18, 1.0, 0.56, 0.36, 0.18, 1.0, 0.56, 0.36, 0.18, 1.0, 0.56, 0.36, 0.18, 1.0, 0.56, 0.36, 0.18, 1.0, 0.56, 0.36, 0.18, 1.0, 0.56, 0.36, 0.18, 1.0, 0.56, 0.36, 0.18, 1.0, 0.56, 0.36, 0.18, 1.0, 0.56, 0.36, 0.18, 1.0, 0.56, 0.36, 0.18, 1.0, 0.56, 0.36, 0.18, 1.0, 0.56, 0.36, 0.18, 1.0, 0.56, 0.36, 0.18, 1.0, 0.44, 0.28, 0.14, 1.0, 0.44, 0.28, 0.14, 1.0, 0.44, 0.28, 0.14, 1.0, 0.44, 0.28, 0.14, 1.0, 0.44, 0.28, 0.14, 1.0, 0.44, 0.28, 0.14, 1.0, 0.44, 0.28, 0.14, 1.0, 0.44, 0.28, 0.14, 1.0, 0.44, 0.28, 0.14, 1.0, 0.44, 0.28, 0.14, 1.0, 0.44, 0.28, 0.14, 1.0, 0.44, 0.28, 0.14, 1.0, 0.44, 0.28, 0.14, 1.0, 0.44, 0.28, 0.14, 1.0, 0.44, 0.28, 0.14, 1.0, 0.44, 0.28, 0.14, 1.0, 0.44, 0.28, 0.14, 1.0, 0.44, 0.28, 0.14, 1.0, 0.44, 0.28, 0.14, 1.0, 0.44, 0.28, 0.14, 1.0, 0.44, 0.28, 0.14, 1.0, 0.44, 0.28, 0.14, 1.0, 0.44, 0.28, 0.14, 1.0, 0.44, 0.28, 0.14, 1.0, 0.34, 0.21, 0.1, 1.0, 0.34, 0.21, 0.1, 1.0, 0.34, 0.21, 0.1, 1.0, 0.34, 0.21, 0.1, 1.0, 0.34, 0.21, 0.1, 1.0, 0.34, 0.21, 0.1, 1.0, 0.34, 0.21, 0.1, 1.0, 0.34, 0.21, 0.1, 1.0, 0.34, 0.21, 0.1, 1.0, 0.34, 0.21, 0.1, 1.0, 0.34, 0.21, 0.1, 1.0, 0.34, 0.21, 0.1, 1.0, 0.34, 0.21, 0.1, 1.0, 0.34, 0.21, 0.1, 1.0, 0.34, 0.21, 0.1, 1.0, 0.34, 0.21, 0.1, 1.0, 0.34, 0.21, 0.1, 1.0, 0.34, 0.21, 0.1, 1.0, 0.34, 0.21, 0.1, 1.0, 0.34, 0.21, 0.1, 1.0, 0.34, 0.21, 0.1, 1.0, 0.34, 0.21, 0.1, 1.0, 0.34, 0.21, 0.1, 1.0, 0.34, 0.21, 0.1, 1.0, 0.34, 0.21, 0.1, 1.0, 0.34, 0.21, 0.1, 1.0, 0.34, 0.21, 0.1, 1.0, 0.34, 0.21, 0.1, 1.0, 0.34, 0.21, 0.1, 1.0, 0.34, 0.21, 0.1, 1.0, 0.34, 0.21, 0.1, 1.0, 0.34, 0.21, 0.1, 1.0, 0.34, 0.21, 0.1, 1.0, 0.34, 0.21, 0.1, 1.0, 0.34, 0.21, 0.1, 1.0, 0.34, 0.21, 0.1, 1.0, 0.34, 0.21, 0.1, 1.0, 0.34, 0.21, 0.1, 1.0, 0.34, 0.21, 0.1, 1.0, 0.34, 0.21, 0.1, 1.0, 0.34, 0.21, 0.1, 1.0, 0.34, 0.21, 0.1, 1.0, 0.34, 0.21, 0.1, 1.0, 0.34, 0.21, 0.1, 1.0, 0.34, 0.21, 0.1, 1.0, 0.34, 0.21, 0.1, 1.0, 0.34, 0.21, 0.1, 1.0, 0.34, 0.21, 0.1, 1.0, 0.34, 0.21, 0.1, 1.0, 0.34, 0.21, 0.1, 1.0, 0.34, 0.21, 0.1, 1.0, 0.34, 0.21, 0.1, 1.0, 0.34, 0.21, 0.1, 1.0, 0.34, 0.21, 0.1, 1.0, 0.34, 0.21, 0.1, 1.0, 0.34, 0.21, 0.1, 1.0, 0.34, 0.21, 0.1, 1.0, 0.34, 0.21, 0.1, 1.0, 0.34, 0.21, 0.1, 1.0, 0.34, 0.21, 0.1, 1.0, 0.86, 0.89, 0.94, 1.0, 0.86, 0.89, 0.94, 1.0, 0.86, 0.89, 0.94, 1.0, 0.86, 0.89, 0.94, 1.0, 0.6, 0.63, 0.68, 1.0, 0.6, 0.63, 0.68, 1.0, 0.6, 0.63, 0.68, 1.0, 0.6, 0.63, 0.68, 1.0, 0.38, 0.4, 0.45, 1.0, 0.38, 0.4, 0.45, 1.0, 0.38, 0.4, 0.45, 1.0, 0.38, 0.4, 0.45, 1.0, 0.38, 0.4, 0.45, 1.0, 0.38, 0.4, 0.45, 1.0, 0.38, 0.4, 0.45, 1.0, 0.38, 0.4, 0.45, 1.0, 0.6, 0.63, 0.68, 1.0, 0.6, 0.63, 0.68, 1.0, 0.6, 0.63, 0.68, 1.0, 0.6, 0.63, 0.68, 1.0, 0.86, 0.89, 0.94, 1.0, 0.86, 0.89, 0.94, 1.0, 0.86, 0.89, 0.94, 1.0, 0.86, 0.89, 0.94, 1.0, 0.86, 0.89, 0.94, 1.0, 0.86, 0.89, 0.94, 1.0, 0.86, 0.89, 0.94, 1.0, 0.86, 0.89, 0.94, 1.0, 0.6, 0.63, 0.68, 1.0, 0.6, 0.63, 0.68, 1.0, 0.6, 0.63, 0.68, 1.0, 0.6, 0.63, 0.68, 1.0, 0.38, 0.4, 0.45, 1.0, 0.38, 0.4, 0.45, 1.0, 0.38, 0.4, 0.45, 1.0, 0.38, 0.4, 0.45, 1.0, 0.38, 0.4, 0.45, 1.0, 0.38, 0.4, 0.45, 1.0, 0.38, 0.4, 0.45, 1.0, 0.38, 0.4, 0.45, 1.0, 0.6, 0.63, 0.68, 1.0, 0.6, 0.63, 0.68, 1.0, 0.6, 0.63, 0.68, 1.0, 0.6, 0.63, 0.68, 1.0, 0.86, 0.89, 0.94, 1.0, 0.86, 0.89, 0.94, 1.0, 0.86, 0.89, 0.94, 1.0, 0.86, 0.89, 0.94, 1.0, 0.6, 0.63, 0.68, 1.0, 0.6, 0.63, 0.68, 1.0, 0.6, 0.63, 0.68, 1.0, 0.6, 0.63, 0.68, 1.0, 0.6, 0.63, 0.68, 1.0, 0.6, 0.63, 0.68, 1.0, 0.6, 0.63, 0.68, 1.0, 0.6, 0.63, 0.68, 1.0, 0.38, 0.4, 0.45, 1.0, 0.38, 0.4, 0.45, 1.0, 0.38, 0.4, 0.45, 1.0, 0.38, 0.4, 0.45, 1.0, 0.38, 0.4, 0.45, 1.0, 0.38, 0.4, 0.45, 1.0, 0.38, 0.4, 0.45, 1.0, 0.38, 0.4, 0.45, 1.0, 0.6, 0.63, 0.68, 1.0, 0.6, 0.63, 0.68, 1.0, 0.6, 0.63, 0.68, 1.0, 0.6, 0.63, 0.68, 1.0, 0.6, 0.63, 0.68, 1.0, 0.6, 0.63, 0.68, 1.0, 0.6, 0.63, 0.68, 1.0, 0.6, 0.63, 0.68, 1.0, 0.6, 0.63, 0.68, 1.0, 0.6, 0.63, 0.68, 1.0, 0.6, 0.63, 0.68, 1.0, 0.6, 0.63, 0.68, 1.0, 0.6, 0.63, 0.68, 1.0, 0.6, 0.63, 0.68, 1.0, 0.6, 0.63, 0.68, 1.0, 0.6, 0.63, 0.68, 1.0, 0.38, 0.4, 0.45, 1.0, 0.38, 0.4, 0.45, 1.0, 0.38, 0.4, 0.45, 1.0, 0.38, 0.4, 0.45, 1.0, 0.38, 0.4, 0.45, 1.0, 0.38, 0.4, 0.45, 1.0, 0.38, 0.4, 0.45, 1.0, 0.38, 0.4, 0.45, 1.0, 0.6, 0.63, 0.68, 1.0, 0.6, 0.63, 0.68, 1.0, 0.6, 0.63, 0.68, 1.0, 0.6, 0.63, 0.68, 1.0, 0.6, 0.63, 0.68, 1.0, 0.6, 0.63, 0.68, 1.0, 0.6, 0.63, 0.68, 1.0, 0.6, 0.63, 0.68, 1.0, 0.6, 0.63, 0.68, 1.0, 0.6, 0.63, 0.68, 1.0, 0.6, 0.63, 0.68, 1.0, 0.6, 0.63, 0.68, 1.0, 0.6, 0.63, 0.68, 1.0, 0.6, 0.63, 0.68, 1.0, 0.6, 0.63, 0.68, 1.0, 0.6, 0.63, 0.68, 1.0, 0.38, 0.4, 0.45, 1.0, 0.38, 0.4, 0.45, 1.0, 0.38, 0.4, 0.45, 1.0, 0.38, 0.4, 0.45, 1.0, 0.38, 0.4, 0.45, 1.0, 0.38, 0.4, 0.45, 1.0, 0.38, 0.4, 0.45, 1.0, 0.38, 0.4, 0.45, 1.0, 0.6, 0.63, 0.68, 1.0, 0.6, 0.63, 0.68, 1.0, 0.6, 0.63, 0.68, 1.0, 0.6, 0.63, 0.68, 1.0, 0.6, 0.63, 0.68, 1.0, 0.6, 0.63, 0.68, 1.0, 0.6, 0.63, 0.68, 1.0, 0.6, 0.63, 0.68, 1.0, 0.6, 0.63, 0.68, 1.0, 0.6, 0.63, 0.68, 1.0, 0.6, 0.63, 0.68, 1.0, 0.6, 0.63, 0.68, 1.0, 0.6, 0.63, 0.68, 1.0, 0.6, 0.63, 0.68, 1.0, 0.6, 0.63, 0.68, 1.0, 0.6, 0.63, 0.68, 1.0, 0.38, 0.4, 0.45, 1.0, 0.38, 0.4, 0.45, 1.0, 0.38, 0.4, 0.45, 1.0, 0.38, 0.4, 0.45, 1.0, 0.38, 0.4, 0.45, 1.0, 0.38, 0.4, 0.45, 1.0, 0.38, 0.4, 0.45, 1.0, 0.38, 0.4, 0.45, 1.0, 0.6, 0.63, 0.68, 1.0, 0.6, 0.63, 0.68, 1.0, 0.6, 0.63, 0.68, 1.0, 0.6, 0.63, 0.68, 1.0, 0.6, 0.63, 0.68, 1.0, 0.6, 0.63, 0.68, 1.0, 0.6, 0.63, 0.68, 1.0, 0.6, 0.63, 0.68, 1.0, 0.6, 0.63, 0.68, 1.0, 0.6, 0.63, 0.68, 1.0, 0.6, 0.63, 0.68, 1.0, 0.6, 0.63, 0.68, 1.0, 0.6, 0.63, 0.68, 1.0, 0.6, 0.63, 0.68, 1.0, 0.6, 0.63, 0.68, 1.0, 0.6, 0.63, 0.68, 1.0, 0.38, 0.4, 0.45, 1.0, 0.38, 0.4, 0.45, 1.0, 0.38, 0.4, 0.45, 1.0, 0.38, 0.4, 0.45, 1.0, 0.38, 0.4, 0.45, 1.0, 0.38, 0.4, 0.45, 1.0, 0.38, 0.4, 0.45, 1.0, 0.38, 0.4, 0.45, 1.0, 0.6, 0.63, 0.68, 1.0, 0.6, 0.63, 0.68, 1.0, 0.6, 0.63, 0.68, 1.0, 0.6, 0.63, 0.68, 1.0, 0.6, 0.63, 0.68, 1.0, 0.6, 0.63, 0.68, 1.0, 0.6, 0.63, 0.68, 1.0, 0.6, 0.63, 0.68, 1.0, 0.6, 0.63, 0.68, 1.0, 0.6, 0.63, 0.68, 1.0, 0.6, 0.63, 0.68, 1.0, 0.6, 0.63, 0.68, 1.0, 0.6, 0.63, 0.68, 1.0, 0.6, 0.63, 0.68, 1.0, 0.6, 0.63, 0.68, 1.0, 0.6, 0.63, 0.68, 1.0, 0.38, 0.4, 0.45, 1.0, 0.38, 0.4, 0.45, 1.0, 0.38, 0.4, 0.45, 1.0, 0.38, 0.4, 0.45, 1.0, 0.38, 0.4, 0.45, 1.0, 0.38, 0.4, 0.45, 1.0, 0.38, 0.4, 0.45, 1.0, 0.38, 0.4, 0.45, 1.0, 0.6, 0.63, 0.68, 1.0, 0.6, 0.63, 0.68, 1.0, 0.6, 0.63, 0.68, 1.0, 0.6, 0.63, 0.68, 1.0, 0.6, 0.63, 0.68, 1.0, 0.6, 0.63, 0.68, 1.0, 0.6, 0.63, 0.68, 1.0, 0.6, 0.63, 0.68, 1.0, 0.86, 0.89, 0.94, 1.0, 0.86, 0.89, 0.94, 1.0, 0.86, 0.89, 0.94, 1.0, 0.86, 0.89, 0.94, 1.0, 0.6, 0.63, 0.68, 1.0, 0.6, 0.63, 0.68, 1.0, 0.6, 0.63, 0.68, 1.0, 0.6, 0.63, 0.68, 1.0, 0.38, 0.4, 0.45, 1.0, 0.38, 0.4, 0.45, 1.0, 0.38, 0.4, 0.45, 1.0, 0.38, 0.4, 0.45, 1.0, 0.38, 0.4, 0.45, 1.0, 0.38, 0.4, 0.45, 1.0, 0.38, 0.4, 0.45, 1.0, 0.38, 0.4, 0.45, 1.0, 0.6, 0.63, 0.68, 1.0, 0.6, 0.63, 0.68, 1.0, 0.6, 0.63, 0.68, 1.0, 0.6, 0.63, 0.68, 1.0, 0.86, 0.89, 0.94, 1.0, 0.86, 0.89, 0.94, 1.0, 0.86, 0.89, 0.94, 1.0, 0.86, 0.89, 0.94, 1.0, 0.86, 0.89, 0.94, 1.0, 0.86, 0.89, 0.94, 1.0, 0.86, 0.89, 0.94, 1.0, 0.86, 0.89, 0.94, 1.0, 0.6, 0.63, 0.68, 1.0, 0.6, 0.63, 0.68, 1.0, 0.6, 0.63, 0.68, 1.0, 0.6, 0.63, 0.68, 1.0, 0.38, 0.4, 0.45, 1.0, 0.38, 0.4, 0.45, 1.0, 0.38, 0.4, 0.45, 1.0, 0.38, 0.4, 0.45, 1.0, 0.38, 0.4, 0.45, 1.0, 0.38, 0.4, 0.45, 1.0, 0.38, 0.4, 0.45, 1.0, 0.38, 0.4, 0.45, 1.0, 0.6, 0.63, 0.68, 1.0, 0.6, 0.63, 0.68, 1.0, 0.6, 0.63, 0.68, 1.0, 0.6, 0.63, 0.68, 1.0, 0.86, 0.89, 0.94, 1.0, 0.86, 0.89, 0.94, 1.0, 0.86, 0.89, 0.94, 1.0, 0.86, 0.89, 0.94, 1.0, 0.6, 0.63, 0.68, 1.0, 0.6, 0.63, 0.68, 1.0, 0.6, 0.63, 0.68, 1.0, 0.6, 0.63, 0.68, 1.0, 0.6, 0.63, 0.68, 1.0, 0.6, 0.63, 0.68, 1.0, 0.6, 0.63, 0.68, 1.0, 0.6, 0.63, 0.68, 1.0, 0.38, 0.4, 0.45, 1.0, 0.38, 0.4, 0.45, 1.0, 0.38, 0.4, 0.45, 1.0, 0.38, 0.4, 0.45, 1.0, 0.38, 0.4, 0.45, 1.0, 0.38, 0.4, 0.45, 1.0, 0.38, 0.4, 0.45, 1.0, 0.38, 0.4, 0.45, 1.0, 0.6, 0.63, 0.68, 1.0, 0.6, 0.63, 0.68, 1.0, 0.6, 0.63, 0.68, 1.0, 0.6, 0.63, 0.68, 1.0, 0.6, 0.63, 0.68, 1.0, 0.6, 0.63, 0.68, 1.0, 0.6, 0.63, 0.68, 1.0, 0.6, 0.63, 0.68, 1.0, 0.6, 0.63, 0.68, 1.0, 0.6, 0.63, 0.68, 1.0, 0.6, 0.63, 0.68, 1.0, 0.6, 0.63, 0.68, 1.0, 0.6, 0.63, 0.68, 1.0, 0.6, 0.63, 0.68, 1.0, 0.6, 0.63, 0.68, 1.0, 0.6, 0.63, 0.68, 1.0, 0.38, 0.4, 0.45, 1.0, 0.38, 0.4, 0.45, 1.0, 0.38, 0.4, 0.45, 1.0, 0.38, 0.4, 0.45, 1.0, 0.38, 0.4, 0.45, 1.0, 0.38, 0.4, 0.45, 1.0, 0.38, 0.4, 0.45, 1.0, 0.38, 0.4, 0.45, 1.0, 0.6, 0.63, 0.68, 1.0, 0.6, 0.63, 0.68, 1.0, 0.6, 0.63, 0.68, 1.0, 0.6, 0.63, 0.68, 1.0, 0.6, 0.63, 0.68, 1.0, 0.6, 0.63, 0.68, 1.0, 0.6, 0.63, 0.68, 1.0, 0.6, 0.63, 0.68, 1.0, 0.6, 0.63, 0.68, 1.0, 0.6, 0.63, 0.68, 1.0, 0.6, 0.63, 0.68, 1.0, 0.6, 0.63, 0.68, 1.0, 0.6, 0.63, 0.68, 1.0, 0.6, 0.63, 0.68, 1.0, 0.6, 0.63, 0.68, 1.0, 0.6, 0.63, 0.68, 1.0, 0.38, 0.4, 0.45, 1.0, 0.38, 0.4, 0.45, 1.0, 0.38, 0.4, 0.45, 1.0, 0.38, 0.4, 0.45, 1.0, 0.38, 0.4, 0.45, 1.0, 0.38, 0.4, 0.45, 1.0, 0.38, 0.4, 0.45, 1.0, 0.38, 0.4, 0.45, 1.0, 0.6, 0.63, 0.68, 1.0, 0.6, 0.63, 0.68, 1.0, 0.6, 0.63, 0.68, 1.0, 0.6, 0.63, 0.68, 1.0, 0.6, 0.63, 0.68, 1.0, 0.6, 0.63, 0.68, 1.0, 0.6, 0.63, 0.68, 1.0, 0.6, 0.63, 0.68, 1.0, 0.6, 0.63, 0.68, 1.0, 0.6, 0.63, 0.68, 1.0, 0.6, 0.63, 0.68, 1.0, 0.6, 0.63, 0.68, 1.0, 0.6, 0.63, 0.68, 1.0, 0.6, 0.63, 0.68, 1.0, 0.6, 0.63, 0.68, 1.0, 0.6, 0.63, 0.68, 1.0, 0.38, 0.4, 0.45, 1.0, 0.38, 0.4, 0.45, 1.0, 0.38, 0.4, 0.45, 1.0, 0.38, 0.4, 0.45, 1.0, 0.38, 0.4, 0.45, 1.0, 0.38, 0.4, 0.45, 1.0, 0.38, 0.4, 0.45, 1.0, 0.38, 0.4, 0.45, 1.0, 0.6, 0.63, 0.68, 1.0, 0.6, 0.63, 0.68, 1.0, 0.6, 0.63, 0.68, 1.0, 0.6, 0.63, 0.68, 1.0, 0.6, 0.63, 0.68, 1.0, 0.6, 0.63, 0.68, 1.0, 0.6, 0.63, 0.68, 1.0, 0.6, 0.63, 0.68, 1.0, 0.6, 0.63, 0.68, 1.0, 0.6, 0.63, 0.68, 1.0, 0.6, 0.63, 0.68, 1.0, 0.6, 0.63, 0.68, 1.0, 0.6, 0.63, 0.68, 1.0, 0.6, 0.63, 0.68, 1.0, 0.6, 0.63, 0.68, 1.0, 0.6, 0.63, 0.68, 1.0, 0.38, 0.4, 0.45, 1.0, 0.38, 0.4, 0.45, 1.0, 0.38, 0.4, 0.45, 1.0, 0.38, 0.4, 0.45, 1.0, 0.38, 0.4, 0.45, 1.0, 0.38, 0.4, 0.45, 1.0, 0.38, 0.4, 0.45, 1.0, 0.38, 0.4, 0.45, 1.0, 0.6, 0.63, 0.68, 1.0, 0.6, 0.63, 0.68, 1.0, 0.6, 0.63, 0.68, 1.0, 0.6, 0.63, 0.68, 1.0, 0.6, 0.63, 0.68, 1.0, 0.6, 0.63, 0.68, 1.0, 0.6, 0.63, 0.68, 1.0, 0.6, 0.63, 0.68, 1.0, 0.6, 0.63, 0.68, 1.0, 0.6, 0.63, 0.68, 1.0, 0.6, 0.63, 0.68, 1.0, 0.6, 0.63, 0.68, 1.0, 0.6, 0.63, 0.68, 1.0, 0.6, 0.63, 0.68, 1.0, 0.6, 0.63, 0.68, 1.0, 0.6, 0.63, 0.68, 1.0, 0.38, 0.4, 0.45, 1.0, 0.38, 0.4, 0.45, 1.0, 0.38, 0.4, 0.45, 1.0, 0.38, 0.4, 0.45, 1.0, 0.38, 0.4, 0.45, 1.0, 0.38, 0.4, 0.45, 1.0, 0.38, 0.4, 0.45, 1.0, 0.38, 0.4, 0.45, 1.0, 0.6, 0.63, 0.68, 1.0, 0.6, 0.63, 0.68, 1.0, 0.6, 0.63, 0.68, 1.0, 0.6, 0.63, 0.68, 1.0, 0.6, 0.63, 0.68, 1.0, 0.6, 0.63, 0.68, 1.0, 0.6, 0.63, 0.68, 1.0, 0.6, 0.63, 0.68, 1.0, 0.86, 0.89, 0.94, 1.0, 0.86, 0.89, 0.94, 1.0, 0.86, 0.89, 0.94, 1.0, 0.86, 0.89, 0.94, 1.0, 0.6, 0.63, 0.68, 1.0, 0.6, 0.63, 0.68, 1.0, 0.6, 0.63, 0.68, 1.0, 0.6, 0.63, 0.68, 1.0, 0.38, 0.4, 0.45, 1.0, 0.38, 0.4, 0.45, 1.0, 0.38, 0.4, 0.45, 1.0, 0.38, 0.4, 0.45, 1.0, 0.38, 0.4, 0.45, 1.0, 0.38, 0.4, 0.45, 1.0, 0.38, 0.4, 0.45, 1.0, 0.38, 0.4, 0.45, 1.0, 0.6, 0.63, 0.68, 1.0, 0.6, 0.63, 0.68, 1.0, 0.6, 0.63, 0.68, 1.0, 0.6, 0.63, 0.68, 1.0, 0.86, 0.89, 0.94, 1.0, 0.86, 0.89, 0.94, 1.0, 0.86, 0.89, 0.94, 1.0, 0.86, 0.89, 0.94, 1.0, 0.86, 0.89, 0.94, 1.0, 0.86, 0.89, 0.94, 1.0, 0.86, 0.89, 0.94, 1.0, 0.86, 0.89, 0.94, 1.0, 0.6, 0.63, 0.68, 1.0, 0.6, 0.63, 0.68, 1.0, 0.6, 0.63, 0.68, 1.0, 0.6, 0.63, 0.68, 1.0, 0.38, 0.4, 0.45, 1.0, 0.38, 0.4, 0.45, 1.0, 0.38, 0.4, 0.45, 1.0, 0.38, 0.4, 0.45, 1.0, 0.38, 0.4, 0.45, 1.0, 0.38, 0.4, 0.45, 1.0, 0.38, 0.4, 0.45, 1.0, 0.38, 0.4, 0.45, 1.0, 0.6, 0.63, 0.68, 1.0, 0.6, 0.63, 0.68, 1.0, 0.6, 0.63, 0.68, 1.0, 0.6, 0.63, 0.68, 1.0, 0.86, 0.89, 0.94, 1.0, 0.86, 0.89, 0.94, 1.0, 0.86, 0.89, 0.94, 1.0, 0.86, 0.89, 0.94, 1.0, 0.86, 0.89, 0.94, 1.0, 0.86, 0.89, 0.94, 1.0, 0.86, 0.89, 0.94, 1.0, 0.86, 0.89, 0.94, 1.0, 0.86, 0.89, 0.94, 1.0, 0.86, 0.89, 0.94, 1.0, 0.86, 0.89, 0.94, 1.0, 0.86, 0.89, 0.94, 1.0, 0.86, 0.89, 0.94, 1.0, 0.86, 0.89, 0.94, 1.0, 0.86, 0.89, 0.94, 1.0, 0.86, 0.89, 0.94, 1.0, 0.86, 0.89, 0.94, 1.0, 0.86, 0.89, 0.94, 1.0, 0.86, 0.89, 0.94, 1.0, 0.86, 0.89, 0.94, 1.0, 0.86, 0.89, 0.94, 1.0, 0.86, 0.89, 0.94, 1.0, 0.86, 0.89, 0.94, 1.0, 0.86, 0.89, 0.94, 1.0, 0.86, 0.89, 0.94, 1.0, 0.86, 0.89, 0.94, 1.0, 0.86, 0.89, 0.94, 1.0, 0.86, 0.89, 0.94, 1.0, 0.86, 0.89, 0.94, 1.0, 0.86, 0.89, 0.94, 1.0, 0.86, 0.89, 0.94, 1.0, 0.86, 0.89, 0.94, 1.0, 0.86, 0.89, 0.94, 1.0, 0.86, 0.89, 0.94, 1.0, 0.86, 0.89, 0.94, 1.0, 0.86, 0.89, 0.94, 1.0, 0.86, 0.89, 0.94, 1.0, 0.86, 0.89, 0.94, 1.0, 0.86, 0.89, 0.94, 1.0, 0.86, 0.89, 0.94, 1.0, 0.56, 0.46, 0.3, 1.0, 0.56, 0.46, 0.3, 1.0, 0.56, 0.46, 0.3, 1.0, 0.56, 0.46, 0.3, 1.0, 0.56, 0.46, 0.3, 1.0, 0.56, 0.46, 0.3, 1.0, 0.56, 0.46, 0.3, 1.0, 0.56, 0.46, 0.3, 1.0, 0.56, 0.46, 0.3, 1.0, 0.56, 0.46, 0.3, 1.0, 0.56, 0.46, 0.3, 1.0, 0.56, 0.46, 0.3, 1.0, 0.56, 0.46, 0.3, 1.0, 0.56, 0.46, 0.3, 1.0, 0.56, 0.46, 0.3, 1.0, 0.56, 0.46, 0.3, 1.0, 0.56, 0.46, 0.3, 1.0, 0.56, 0.46, 0.3, 1.0, 0.56, 0.46, 0.3, 1.0, 0.56, 0.46, 0.3, 1.0, 0.56, 0.46, 0.3, 1.0, 0.56, 0.46, 0.3, 1.0, 0.56, 0.46, 0.3, 1.0, 0.56, 0.46, 0.3, 1.0, 0.56, 0.46, 0.3, 1.0, 0.56, 0.46, 0.3, 1.0, 0.56, 0.46, 0.3, 1.0, 0.56, 0.46, 0.3, 1.0, 0.56, 0.46, 0.3, 1.0, 0.56, 0.46, 0.3, 1.0, 0.56, 0.46, 0.3, 1.0, 0.56, 0.46, 0.3, 1.0, 0.56, 0.46, 0.3, 1.0, 0.56, 0.46, 0.3, 1.0, 0.56, 0.46, 0.3, 1.0, 0.56, 0.46, 0.3, 1.0, 0.56, 0.46, 0.3, 1.0, 0.56, 0.46, 0.3, 1.0, 0.56, 0.46, 0.3, 1.0, 0.56, 0.46, 0.3, 1.0, 0.56, 0.46, 0.3, 1.0, 0.56, 0.46, 0.3, 1.0, 0.56, 0.46, 0.3, 1.0, 0.56, 0.46, 0.3, 1.0, 0.56, 0.46, 0.3, 1.0, 0.56, 0.46, 0.3, 1.0, 0.56, 0.46, 0.3, 1.0, 0.56, 0.46, 0.3, 1.0, 0.56, 0.46, 0.3, 1.0, 0.56, 0.46, 0.3, 1.0, 0.56, 0.46, 0.3, 1.0, 0.56, 0.46, 0.3, 1.0, 0.56, 0.46, 0.3, 1.0, 0.56, 0.46, 0.3, 1.0, 0.56, 0.46, 0.3, 1.0, 0.56, 0.46, 0.3, 1.0, 0.56, 0.46, 0.3, 1.0, 0.56, 0.46, 0.3, 1.0, 0.56, 0.46, 0.3, 1.0, 0.56, 0.46, 0.3, 1.0, 0.56, 0.46, 0.3, 1.0, 0.56, 0.46, 0.3, 1.0, 0.56, 0.46, 0.3, 1.0, 0.56, 0.46, 0.3, 1.0, 0.56, 0.46, 0.3, 1.0, 0.56, 0.46, 0.3, 1.0, 0.56, 0.46, 0.3, 1.0, 0.56, 0.46, 0.3, 1.0, 0.56, 0.46, 0.3, 1.0, 0.56, 0.46, 0.3, 1.0, 0.56, 0.46, 0.3, 1.0, 0.56, 0.46, 0.3, 1.0, 0.56, 0.46, 0.3, 1.0, 0.56, 0.46, 0.3, 1.0, 0.56, 0.46, 0.3, 1.0, 0.56, 0.46, 0.3, 1.0, 0.56, 0.46, 0.3, 1.0, 0.56, 0.46, 0.3, 1.0, 0.56, 0.46, 0.3, 1.0, 0.56, 0.46, 0.3, 1.0, 0.56, 0.46, 0.3, 1.0, 0.56, 0.46, 0.3, 1.0, 0.56, 0.46, 0.3, 1.0, 0.56, 0.46, 0.3, 1.0, 0.56, 0.46, 0.3, 1.0, 0.56, 0.46, 0.3, 1.0, 0.56, 0.46, 0.3, 1.0, 0.56, 0.46, 0.3, 1.0, 0.56, 0.46, 0.3, 1.0, 0.56, 0.46, 0.3, 1.0, 0.56, 0.46, 0.3, 1.0, 0.56, 0.46, 0.3, 1.0, 0.56, 0.46, 0.3, 1.0, 0.56, 0.46, 0.3, 1.0, 0.56, 0.46, 0.3, 1.0, 0.56, 0.46, 0.3, 1.0])
me_iron_pickaxe.materials.append(mat_wood)
me_iron_pickaxe.materials.append(mat_iron)
me_iron_pickaxe.update()
me_iron_hatchet = bpy.data.meshes.new('iron_hatchet')
me_iron_hatchet.from_pydata([(0.02598, 0.015, -0.5), (1.837e-18, 0.03, -0.5), (2.449e-18, 0.04, -0.466), (0.03464, 0.02, -0.466), (1.837e-18, 0.03, -0.5), (-0.02598, 0.015, -0.5), (-0.03464, 0.02, -0.466), (2.449e-18, 0.04, -0.466), (-0.02598, 0.015, -0.5), (-0.02598, -0.015, -0.5), (-0.03464, -0.02, -0.466), (-0.03464, 0.02, -0.466), (-0.02598, -0.015, -0.5), (-5.511e-18, -0.03, -0.5), (-7.348e-18, -0.04, -0.466), (-0.03464, -0.02, -0.466), (-5.511e-18, -0.03, -0.5), (0.02598, -0.015, -0.5), (0.03464, -0.02, -0.466), (-7.348e-18, -0.04, -0.466), (0.02598, -0.015, -0.5), (0.02598, 0.015, -0.5), (0.03464, 0.02, -0.466), (0.03464, -0.02, -0.466), (0.02598, 0.015, -0.42), (1.837e-18, 0.03, -0.42), (2.449e-18, 0.04, -0.466), (0.03464, 0.02, -0.466), (1.837e-18, 0.03, -0.42), (-0.02598, 0.015, -0.42), (-0.03464, 0.02, -0.466), (2.449e-18, 0.04, -0.466), (-0.02598, 0.015, -0.42), (-0.02598, -0.015, -0.42), (-0.03464, -0.02, -0.466), (-0.03464, 0.02, -0.466), (-0.02598, -0.015, -0.42), (-5.511e-18, -0.03, -0.42), (-7.348e-18, -0.04, -0.466), (-0.03464, -0.02, -0.466), (-5.511e-18, -0.03, -0.42), (0.02598, -0.015, -0.42), (0.03464, -0.02, -0.466), (-7.348e-18, -0.04, -0.466), (0.02598, -0.015, -0.42), (0.02598, 0.015, -0.42), (0.03464, 0.02, -0.466), (0.03464, -0.02, -0.466), (0.02598, 0.015, -0.42), (1.837e-18, 0.03, -0.42), (1.898e-18, 0.031, -0.25), (0.02685, 0.0155, -0.25), (1.837e-18, 0.03, -0.42), (-0.02598, 0.015, -0.42), (-0.02685, 0.0155, -0.25), (1.898e-18, 0.031, -0.25), (-0.02598, 0.015, -0.42), (-0.02598, -0.015, -0.42), (-0.02685, -0.0155, -0.25), (-0.02685, 0.0155, -0.25), (-0.02598, -0.015, -0.42), (-5.511e-18, -0.03, -0.42), (-5.695e-18, -0.031, -0.25), (-0.02685, -0.0155, -0.25), (-5.511e-18, -0.03, -0.42), (0.02598, -0.015, -0.42), (0.02685, -0.0155, -0.25), (-5.695e-18, -0.031, -0.25), (0.02598, -0.015, -0.42), (0.02598, 0.015, -0.42), (0.02685, 0.0155, -0.25), (0.02685, -0.0155, -0.25), (0.02685, 0.0155, -0.25), (1.898e-18, 0.031, -0.25), (1.959e-18, 0.032, -0.06), (0.02771, 0.016, -0.06), (1.898e-18, 0.031, -0.25), (-0.02685, 0.0155, -0.25), (-0.02771, 0.016, -0.06), (1.959e-18, 0.032, -0.06), (-0.02685, 0.0155, -0.25), (-0.02685, -0.0155, -0.25), (-0.02771, -0.016, -0.06), (-0.02771, 0.016, -0.06), (-0.02685, -0.0155, -0.25), (-5.695e-18, -0.031, -0.25), (-5.878e-18, -0.032, -0.06), (-0.02771, -0.016, -0.06), (-5.695e-18, -0.031, -0.25), (0.02685, -0.0155, -0.25), (0.02771, -0.016, -0.06), (-5.878e-18, -0.032, -0.06), (0.02685, -0.0155, -0.25), (0.02685, 0.0155, -0.25), (0.02771, 0.016, -0.06), (0.02771, -0.016, -0.06), (0.02771, 0.016, -0.06), (1.959e-18, 0.032, -0.06), (1.959e-18, 0.032, 0.12), (0.02771, 0.016, 0.12), (1.959e-18, 0.032, -0.06), (-0.02771, 0.016, -0.06), (-0.02771, 0.016, 0.12), (1.959e-18, 0.032, 0.12), (-0.02771, 0.016, -0.06), (-0.02771, -0.016, -0.06), (-0.02771, -0.016, 0.12), (-0.02771, 0.016, 0.12), (-0.02771, -0.016, -0.06), (-5.878e-18, -0.032, -0.06), (-5.878e-18, -0.032, 0.12), (-0.02771, -0.016, 0.12), (-5.878e-18, -0.032, -0.06), (0.02771, -0.016, -0.06), (0.02771, -0.016, 0.12), (-5.878e-18, -0.032, 0.12), (0.02771, -0.016, -0.06), (0.02771, 0.016, -0.06), (0.02771, 0.016, 0.12), (0.02771, -0.016, 0.12), (0.02771, 0.016, 0.12), (1.959e-18, 0.032, 0.12), (1.898e-18, 0.031, 0.24), (0.02685, 0.0155, 0.24), (1.959e-18, 0.032, 0.12), (-0.02771, 0.016, 0.12), (-0.02685, 0.0155, 0.24), (1.898e-18, 0.031, 0.24), (-0.02771, 0.016, 0.12), (-0.02771, -0.016, 0.12), (-0.02685, -0.0155, 0.24), (-0.02685, 0.0155, 0.24), (-0.02771, -0.016, 0.12), (-5.878e-18, -0.032, 0.12), (-5.695e-18, -0.031, 0.24), (-0.02685, -0.0155, 0.24), (-5.878e-18, -0.032, 0.12), (0.02771, -0.016, 0.12), (0.02685, -0.0155, 0.24), (-5.695e-18, -0.031, 0.24), (0.02771, -0.016, 0.12), (0.02771, 0.016, 0.12), (0.02685, 0.0155, 0.24), (0.02685, -0.0155, 0.24), (0.02685, 0.0155, 0.24), (1.898e-18, 0.031, 0.24), (1.776e-18, 0.029, 0.3), (0.02511, 0.0145, 0.3), (1.898e-18, 0.031, 0.24), (-0.02685, 0.0155, 0.24), (-0.02511, 0.0145, 0.3), (1.776e-18, 0.029, 0.3), (-0.02685, 0.0155, 0.24), (-0.02685, -0.0155, 0.24), (-0.02511, -0.0145, 0.3), (-0.02511, 0.0145, 0.3), (-0.02685, -0.0155, 0.24), (-5.695e-18, -0.031, 0.24), (-5.327e-18, -0.029, 0.3), (-0.02511, -0.0145, 0.3), (-5.695e-18, -0.031, 0.24), (0.02685, -0.0155, 0.24), (0.02511, -0.0145, 0.3), (-5.327e-18, -0.029, 0.3), (0.02685, -0.0155, 0.24), (0.02685, 0.0155, 0.24), (0.02511, 0.0145, 0.3), (0.02511, -0.0145, 0.3), (1.837e-18, 0.03, -0.5), (0.02598, 0.015, -0.5), (0.0, 0.0, -0.514), (0.0, 0.0, 0.31), (0.02511, 0.0145, 0.3), (1.776e-18, 0.029, 0.3), (-0.02598, 0.015, -0.5), (1.837e-18, 0.03, -0.5), (0.0, 0.0, -0.514), (0.0, 0.0, 0.31), (1.776e-18, 0.029, 0.3), (-0.02511, 0.0145, 0.3), (-0.02598, -0.015, -0.5), (-0.02598, 0.015, -0.5), (0.0, 0.0, -0.514), (0.0, 0.0, 0.31), (-0.02511, 0.0145, 0.3), (-0.02511, -0.0145, 0.3), (-5.511e-18, -0.03, -0.5), (-0.02598, -0.015, -0.5), (0.0, 0.0, -0.514), (0.0, 0.0, 0.31), (-0.02511, -0.0145, 0.3), (-5.327e-18, -0.029, 0.3), (0.02598, -0.015, -0.5), (-5.511e-18, -0.03, -0.5), (0.0, 0.0, -0.514), (0.0, 0.0, 0.31), (-5.327e-18, -0.029, 0.3), (0.02511, -0.0145, 0.3), (0.02598, 0.015, -0.5), (0.02598, -0.015, -0.5), (0.0, 0.0, -0.514), (0.0, 0.0, 0.31), (0.02511, -0.0145, 0.3), (0.02511, 0.0145, 0.3), (-0.129, 0.038, 0.278), (-0.129, -0.038, 0.278), (-0.123, 0.038, 0.27), (-0.123, -0.038, 0.27), (-0.024, 0.038, 0.275), (-0.024, -0.038, 0.275), (0.043, 0.02705, 0.266), (0.043, -0.02705, 0.266), (0.085, 0.01904, 0.238), (0.085, -0.01904, 0.238), (0.145, 0.002, 0.151), (0.145, -0.002, 0.151), (0.157, 0.002, 0.165), (0.157, -0.002, 0.165), (0.178, 0.002, 0.215), (0.178, -0.002, 0.215), (0.188, 0.002, 0.321), (0.188, -0.002, 0.321), (0.182, 0.002, 0.341), (0.182, -0.002, 0.341), (0.083, 0.01982, 0.342), (0.083, -0.01982, 0.342), (-0.027, 0.038, 0.356), (-0.027, -0.038, 0.356), (-0.129, 0.038, 0.346), (-0.129, -0.038, 0.346), (0.03418, 0.01416, 0.104), (0.01416, 0.03418, 0.104), (-0.01416, 0.03418, 0.104), (-0.03418, 0.01416, 0.104), (-0.03418, -0.01416, 0.104), (-0.01416, -0.03418, 0.104), (0.01416, -0.03418, 0.104), (0.03418, -0.01416, 0.104), (0.03418, 0.01416, 0.156), (0.01416, 0.03418, 0.156), (-0.01416, 0.03418, 0.156), (-0.03418, 0.01416, 0.156), (-0.03418, -0.01416, 0.156), (-0.01416, -0.03418, 0.156), (0.01416, -0.03418, 0.156), (0.03418, -0.01416, 0.156), (0.03234, 0.01339, 0.059), (0.01339, 0.03234, 0.059), (-0.01339, 0.03234, 0.059), (-0.03234, 0.01339, 0.059), (-0.03234, -0.01339, 0.059), (-0.01339, -0.03234, 0.059), (0.01339, -0.03234, 0.059), (0.03234, -0.01339, 0.059), (0.03234, 0.01339, 0.091), (0.01339, 0.03234, 0.091), (-0.01339, 0.03234, 0.091), (-0.03234, 0.01339, 0.091), (-0.03234, -0.01339, 0.091), (-0.01339, -0.03234, 0.091), (0.01339, -0.03234, 0.091), (0.03234, -0.01339, 0.091), (0.03234, 0.01339, -0.17), (0.01339, 0.03234, -0.17), (-0.01339, 0.03234, -0.17), (-0.03234, 0.01339, -0.17), (-0.03234, -0.01339, -0.17), (-0.01339, -0.03234, -0.17), (0.01339, -0.03234, -0.17), (0.03234, -0.01339, -0.17), (0.03234, 0.01339, -0.13), (0.01339, 0.03234, -0.13), (-0.01339, 0.03234, -0.13), (-0.03234, 0.01339, -0.13), (-0.03234, -0.01339, -0.13), (-0.01339, -0.03234, -0.13), (0.01339, -0.03234, -0.13), (0.03234, -0.01339, -0.13)], [], [(0, 1, 2, 3), (4, 5, 6, 7), (8, 9, 10, 11), (12, 13, 14, 15), (16, 17, 18, 19), (20, 21, 22, 23), (24, 25, 26, 27), (28, 29, 30, 31), (32, 33, 34, 35), (36, 37, 38, 39), (40, 41, 42, 43), (44, 45, 46, 47), (48, 49, 50, 51), (52, 53, 54, 55), (56, 57, 58, 59), (60, 61, 62, 63), (64, 65, 66, 67), (68, 69, 70, 71), (72, 73, 74, 75), (76, 77, 78, 79), (80, 81, 82, 83), (84, 85, 86, 87), (88, 89, 90, 91), (92, 93, 94, 95), (96, 97, 98, 99), (100, 101, 102, 103), (104, 105, 106, 107), (108, 109, 110, 111), (112, 113, 114, 115), (116, 117, 118, 119), (120, 121, 122, 123), (124, 125, 126, 127), (128, 129, 130, 131), (132, 133, 134, 135), (136, 137, 138, 139), (140, 141, 142, 143), (144, 145, 146, 147), (148, 149, 150, 151), (152, 153, 154, 155), (156, 157, 158, 159), (160, 161, 162, 163), (164, 165, 166, 167), (168, 169, 170), (171, 172, 173), (174, 175, 176), (177, 178, 179), (180, 181, 182), (183, 184, 185), (186, 187, 188), (189, 190, 191), (192, 193, 194), (195, 196, 197), (198, 199, 200), (201, 202, 203), (210, 224, 212), (225, 211, 213), (204, 206, 207, 205), (206, 208, 209, 207), (208, 210, 211, 209), (210, 212, 213, 211), (212, 214, 215, 213), (214, 216, 217, 215), (216, 218, 219, 217), (218, 220, 221, 219), (220, 222, 223, 221), (222, 224, 225, 223), (224, 226, 227, 225), (226, 228, 229, 227), (228, 204, 205, 229), (206, 204, 208), (204, 228, 208), (228, 226, 208), (226, 224, 210), (224, 222, 220), (220, 218, 212), (218, 216, 212), (216, 214, 212), (226, 210, 208), (224, 220, 212), (227, 229, 209), (229, 205, 209), (205, 207, 209), (221, 223, 225), (225, 227, 211), (227, 209, 211), (219, 221, 213), (221, 225, 213), (215, 217, 213), (217, 219, 213), (230, 231, 239, 238), (231, 232, 240, 239), (232, 233, 241, 240), (233, 234, 242, 241), (234, 235, 243, 242), (235, 236, 244, 243), (236, 237, 245, 244), (237, 230, 238, 245), (237, 236, 235, 234, 233, 232, 231, 230), (238, 239, 240, 241, 242, 243, 244, 245), (246, 247, 255, 254), (247, 248, 256, 255), (248, 249, 257, 256), (249, 250, 258, 257), (250, 251, 259, 258), (251, 252, 260, 259), (252, 253, 261, 260), (253, 246, 254, 261), (253, 252, 251, 250, 249, 248, 247, 246), (254, 255, 256, 257, 258, 259, 260, 261), (262, 263, 271, 270), (263, 264, 272, 271), (264, 265, 273, 272), (265, 266, 274, 273), (266, 267, 275, 274), (267, 268, 276, 275), (268, 269, 277, 276), (269, 262, 270, 277), (269, 268, 267, 266, 265, 264, 263, 262), (270, 271, 272, 273, 274, 275, 276, 277)])
me_iron_hatchet.polygons.foreach_set('material_index', [0, 0, 0, 0, 0, 0, 0, 0, 0, 0, 0, 0, 0, 0, 0, 0, 0, 0, 0, 0, 0, 0, 0, 0, 0, 0, 0, 0, 0, 0, 0, 0, 0, 0, 0, 0, 0, 0, 0, 0, 0, 0, 0, 0, 0, 0, 0, 0, 0, 0, 0, 0, 0, 0, 1, 1, 1, 1, 1, 1, 1, 1, 1, 1, 1, 1, 1, 1, 1, 1, 1, 1, 1, 1, 1, 1, 1, 1, 1, 1, 1, 1, 1, 1, 1, 1, 1, 1, 1, 0, 0, 0, 0, 0, 0, 0, 0, 0, 0, 0, 0, 0, 0, 0, 0, 0, 0, 0, 0, 0, 0, 0, 0, 0, 0, 0, 0, 0, 0])
_ca = me_iron_hatchet.color_attributes.new('Color', 'FLOAT_COLOR', 'CORNER')
_ca.data.foreach_set('color', [0.09317, 0.03228, 0.00631, 1.0, 0.09317, 0.03228, 0.00631, 1.0, 0.09317, 0.03228, 0.00631, 1.0, 0.09317, 0.03228, 0.00631, 1.0, 0.09317, 0.03228, 0.00631, 1.0, 0.09317, 0.03228, 0.00631, 1.0, 0.09317, 0.03228, 0.00631, 1.0, 0.09317, 0.03228, 0.00631, 1.0, 0.09317, 0.03228, 0.00631, 1.0, 0.09317, 0.03228, 0.00631, 1.0, 0.09317, 0.03228, 0.00631, 1.0, 0.09317, 0.03228, 0.00631, 1.0, 0.09317, 0.03228, 0.00631, 1.0, 0.09317, 0.03228, 0.00631, 1.0, 0.09317, 0.03228, 0.00631, 1.0, 0.09317, 0.03228, 0.00631, 1.0, 0.09317, 0.03228, 0.00631, 1.0, 0.09317, 0.03228, 0.00631, 1.0, 0.09317, 0.03228, 0.00631, 1.0, 0.09317, 0.03228, 0.00631, 1.0, 0.09317, 0.03228, 0.00631, 1.0, 0.09317, 0.03228, 0.00631, 1.0, 0.09317, 0.03228, 0.00631, 1.0, 0.09317, 0.03228, 0.00631, 1.0, 0.1643, 0.06078, 0.01323, 1.0, 0.1643, 0.06078, 0.01323, 1.0, 0.1643, 0.06078, 0.01323, 1.0, 0.1643, 0.06078, 0.01323, 1.0, 0.1643, 0.06078, 0.01323, 1.0, 0.1643, 0.06078, 0.01323, 1.0, 0.1643, 0.06078, 0.01323, 1.0, 0.1643, 0.06078, 0.01323, 1.0, 0.1643, 0.06078, 0.01323, 1.0, 0.1643, 0.06078, 0.01323, 1.0, 0.1643, 0.06078, 0.01323, 1.0, 0.1643, 0.06078, 0.01323, 1.0, 0.1643, 0.06078, 0.01323, 1.0, 0.1643, 0.06078, 0.01323, 1.0, 0.1643, 0.06078, 0.01323, 1.0, 0.1643, 0.06078, 0.01323, 1.0, 0.1643, 0.06078, 0.01323, 1.0, 0.1643, 0.06078, 0.01323, 1.0, 0.1643, 0.06078, 0.01323, 1.0, 0.1643, 0.06078, 0.01323, 1.0, 0.1643, 0.06078, 0.01323, 1.0, 0.1643, 0.06078, 0.01323, 1.0, 0.1643, 0.06078, 0.01323, 1.0, 0.1643, 0.06078, 0.01323, 1.0, 0.1643, 0.06078, 0.01323, 1.0, 0.1643, 0.06078, 0.01323, 1.0, 0.1643, 0.06078, 0.01323, 1.0, 0.1643, 0.06078, 0.01323, 1.0, 0.1643, 0.06078, 0.01323, 1.0, 0.1643, 0.06078, 0.01323, 1.0, 0.1643, 0.06078, 0.01323, 1.0, 0.1643, 0.06078, 0.01323, 1.0, 0.1643, 0.06078, 0.01323, 1.0, 0.1643, 0.06078, 0.01323, 1.0, 0.1643, 0.06078, 0.01323, 1.0, 0.1643, 0.06078, 0.01323, 1.0, 0.1643, 0.06078, 0.01323, 1.0, 0.1643, 0.06078, 0.01323, 1.0, 0.1643, 0.06078, 0.01323, 1.0, 0.1643, 0.06078, 0.01323, 1.0, 0.1643, 0.06078, 0.01323, 1.0, 0.1643, 0.06078, 0.01323, 1.0, 0.1643, 0.06078, 0.01323, 1.0, 0.1643, 0.06078, 0.01323, 1.0, 0.1643, 0.06078, 0.01323, 1.0, 0.1643, 0.06078, 0.01323, 1.0, 0.1643, 0.06078, 0.01323, 1.0, 0.1643, 0.06078, 0.01323, 1.0, 0.1643, 0.06078, 0.01323, 1.0, 0.1643, 0.06078, 0.01323, 1.0, 0.1643, 0.06078, 0.01323, 1.0, 0.1643, 0.06078, 0.01323, 1.0, 0.1643, 0.06078, 0.01323, 1.0, 0.1643, 0.06078, 0.01323, 1.0, 0.1643, 0.06078, 0.01323, 1.0, 0.1643, 0.06078, 0.01323, 1.0, 0.1643, 0.06078, 0.01323, 1.0, 0.1643, 0.06078, 0.01323, 1.0, 0.1643, 0.06078, 0.01323, 1.0, 0.1643, 0.06078, 0.01323, 1.0, 0.1643, 0.06078, 0.01323, 1.0, 0.1643, 0.06078, 0.01323, 1.0, 0.1643, 0.06078, 0.01323, 1.0, 0.1643, 0.06078, 0.01323, 1.0, 0.1643, 0.06078, 0.01323, 1.0, 0.1643, 0.06078, 0.01323, 1.0, 0.1643, 0.06078, 0.01323, 1.0, 0.1643, 0.06078, 0.01323, 1.0, 0.1643, 0.06078, 0.01323, 1.0, 0.1643, 0.06078, 0.01323, 1.0, 0.1643, 0.06078, 0.01323, 1.0, 0.1643, 0.06078, 0.01323, 1.0, 0.2793, 0.1056, 0.02299, 1.0, 0.2793, 0.1056, 0.02299, 1.0, 0.2793, 0.1056, 0.02299, 1.0, 0.2793, 0.1056, 0.02299, 1.0, 0.2793, 0.1056, 0.02299, 1.0, 0.2793, 0.1056, 0.02299, 1.0, 0.2793, 0.1056, 0.02299, 1.0, 0.2793, 0.1056, 0.02299, 1.0, 0.2793, 0.1056, 0.02299, 1.0, 0.2793, 0.1056, 0.02299, 1.0, 0.2793, 0.1056, 0.02299, 1.0, 0.2793, 0.1056, 0.02299, 1.0, 0.2793, 0.1056, 0.02299, 1.0, 0.2793, 0.1056, 0.02299, 1.0, 0.2793, 0.1056, 0.02299, 1.0, 0.2793, 0.1056, 0.02299, 1.0, 0.2793, 0.1056, 0.02299, 1.0, 0.2793, 0.1056, 0.02299, 1.0, 0.2793, 0.1056, 0.02299, 1.0, 0.2793, 0.1056, 0.02299, 1.0, 0.2793, 0.1056, 0.02299, 1.0, 0.2793, 0.1056, 0.02299, 1.0, 0.2793, 0.1056, 0.02299, 1.0, 0.2793, 0.1056, 0.02299, 1.0, 0.1643, 0.06078, 0.01323, 1.0, 0.1643, 0.06078, 0.01323, 1.0, 0.1643, 0.06078, 0.01323, 1.0, 0.1643, 0.06078, 0.01323, 1.0, 0.1643, 0.06078, 0.01323, 1.0, 0.1643, 0.06078, 0.01323, 1.0, 0.1643, 0.06078, 0.01323, 1.0, 0.1643, 0.06078, 0.01323, 1.0, 0.1643, 0.06078, 0.01323, 1.0, 0.1643, 0.06078, 0.01323, 1.0, 0.1643, 0.06078, 0.01323, 1.0, 0.1643, 0.06078, 0.01323, 1.0, 0.1643, 0.06078, 0.01323, 1.0, 0.1643, 0.06078, 0.01323, 1.0, 0.1643, 0.06078, 0.01323, 1.0, 0.1643, 0.06078, 0.01323, 1.0, 0.1643, 0.06078, 0.01323, 1.0, 0.1643, 0.06078, 0.01323, 1.0, 0.1643, 0.06078, 0.01323, 1.0, 0.1643, 0.06078, 0.01323, 1.0, 0.1643, 0.06078, 0.01323, 1.0, 0.1643, 0.06078, 0.01323, 1.0, 0.1643, 0.06078, 0.01323, 1.0, 0.1643, 0.06078, 0.01323, 1.0, 0.09317, 0.03228, 0.00631, 1.0, 0.09317, 0.03228, 0.00631, 1.0, 0.09317, 0.03228, 0.00631, 1.0, 0.09317, 0.03228, 0.00631, 1.0, 0.09317, 0.03228, 0.00631, 1.0, 0.09317, 0.03228, 0.00631, 1.0, 0.09317, 0.03228, 0.00631, 1.0, 0.09317, 0.03228, 0.00631, 1.0, 0.09317, 0.03228, 0.00631, 1.0, 0.09317, 0.03228, 0.00631, 1.0, 0.09317, 0.03228, 0.00631, 1.0, 0.09317, 0.03228, 0.00631, 1.0, 0.09317, 0.03228, 0.00631, 1.0, 0.09317, 0.03228, 0.00631, 1.0, 0.09317, 0.03228, 0.00631, 1.0, 0.09317, 0.03228, 0.00631, 1.0, 0.09317, 0.03228, 0.00631, 1.0, 0.09317, 0.03228, 0.00631, 1.0, 0.09317, 0.03228, 0.00631, 1.0, 0.09317, 0.03228, 0.00631, 1.0, 0.09317, 0.03228, 0.00631, 1.0, 0.09317, 0.03228, 0.00631, 1.0, 0.09317, 0.03228, 0.00631, 1.0, 0.09317, 0.03228, 0.00631, 1.0, 0.09317, 0.03228, 0.00631, 1.0, 0.09317, 0.03228, 0.00631, 1.0, 0.09317, 0.03228, 0.00631, 1.0, 0.09317, 0.03228, 0.00631, 1.0, 0.09317, 0.03228, 0.00631, 1.0, 0.09317, 0.03228, 0.00631, 1.0, 0.09317, 0.03228, 0.00631, 1.0, 0.09317, 0.03228, 0.00631, 1.0, 0.09317, 0.03228, 0.00631, 1.0, 0.09317, 0.03228, 0.00631, 1.0, 0.09317, 0.03228, 0.00631, 1.0, 0.09317, 0.03228, 0.00631, 1.0, 0.09317, 0.03228, 0.00631, 1.0, 0.09317, 0.03228, 0.00631, 1.0, 0.09317, 0.03228, 0.00631, 1.0, 0.09317, 0.03228, 0.00631, 1.0, 0.09317, 0.03228, 0.00631, 1.0, 0.09317, 0.03228, 0.00631, 1.0, 0.09317, 0.03228, 0.00631, 1.0, 0.09317, 0.03228, 0.00631, 1.0, 0.09317, 0.03228, 0.00631, 1.0, 0.09317, 0.03228, 0.00631, 1.0, 0.09317, 0.03228, 0.00631, 1.0, 0.09317, 0.03228, 0.00631, 1.0, 0.09317, 0.03228, 0.00631, 1.0, 0.09317, 0.03228, 0.00631, 1.0, 0.09317, 0.03228, 0.00631, 1.0, 0.09317, 0.03228, 0.00631, 1.0, 0.09317, 0.03228, 0.00631, 1.0, 0.09317, 0.03228, 0.00631, 1.0, 0.09317, 0.03228, 0.00631, 1.0, 0.09317, 0.03228, 0.00631, 1.0, 0.09317, 0.03228, 0.00631, 1.0, 0.09317, 0.03228, 0.00631, 1.0, 0.09317, 0.03228, 0.00631, 1.0, 0.09317, 0.03228, 0.00631, 1.0, 0.6, 0.63, 0.68, 1.0, 0.6, 0.63, 0.68, 1.0, 0.6, 0.63, 0.68, 1.0, 0.6, 0.63, 0.68, 1.0, 0.6, 0.63, 0.68, 1.0, 0.6, 0.63, 0.68, 1.0, 0.38, 0.4, 0.45, 1.0, 0.38, 0.4, 0.45, 1.0, 0.38, 0.4, 0.45, 1.0, 0.38, 0.4, 0.45, 1.0, 0.38, 0.4, 0.45, 1.0, 0.38, 0.4, 0.45, 1.0, 0.38, 0.4, 0.45, 1.0, 0.38, 0.4, 0.45, 1.0, 0.38, 0.4, 0.45, 1.0, 0.38, 0.4, 0.45, 1.0, 0.38, 0.4, 0.45, 1.0, 0.38, 0.4, 0.45, 1.0, 0.38, 0.4, 0.45, 1.0, 0.38, 0.4, 0.45, 1.0, 0.38, 0.4, 0.45, 1.0, 0.38, 0.4, 0.45, 1.0, 0.86, 0.89, 0.94, 1.0, 0.86, 0.89, 0.94, 1.0, 0.86, 0.89, 0.94, 1.0, 0.86, 0.89, 0.94, 1.0, 0.86, 0.89, 0.94, 1.0, 0.86, 0.89, 0.94, 1.0, 0.86, 0.89, 0.94, 1.0, 0.86, 0.89, 0.94, 1.0, 0.86, 0.89, 0.94, 1.0, 0.86, 0.89, 0.94, 1.0, 0.86, 0.89, 0.94, 1.0, 0.86, 0.89, 0.94, 1.0, 0.86, 0.89, 0.94, 1.0, 0.86, 0.89, 0.94, 1.0, 0.86, 0.89, 0.94, 1.0, 0.86, 0.89, 0.94, 1.0, 0.86, 0.89, 0.94, 1.0, 0.86, 0.89, 0.94, 1.0, 0.86, 0.89, 0.94, 1.0, 0.86, 0.89, 0.94, 1.0, 0.86, 0.89, 0.94, 1.0, 0.86, 0.89, 0.94, 1.0, 0.86, 0.89, 0.94, 1.0, 0.86, 0.89, 0.94, 1.0, 0.6, 0.63, 0.68, 1.0, 0.6, 0.63, 0.68, 1.0, 0.6, 0.63, 0.68, 1.0, 0.6, 0.63, 0.68, 1.0, 0.6, 0.63, 0.68, 1.0, 0.6, 0.63, 0.68, 1.0, 0.6, 0.63, 0.68, 1.0, 0.6, 0.63, 0.68, 1.0, 0.38, 0.4, 0.45, 1.0, 0.38, 0.4, 0.45, 1.0, 0.38, 0.4, 0.45, 1.0, 0.38, 0.4, 0.45, 1.0, 0.38, 0.4, 0.45, 1.0, 0.38, 0.4, 0.45, 1.0, 0.38, 0.4, 0.45, 1.0, 0.38, 0.4, 0.45, 1.0, 0.38, 0.4, 0.45, 1.0, 0.38, 0.4, 0.45, 1.0, 0.38, 0.4, 0.45, 1.0, 0.38, 0.4, 0.45, 1.0, 0.38, 0.4, 0.45, 1.0, 0.6, 0.63, 0.68, 1.0, 0.6, 0.63, 0.68, 1.0, 0.6, 0.63, 0.68, 1.0, 0.6, 0.63, 0.68, 1.0, 0.6, 0.63, 0.68, 1.0, 0.6, 0.63, 0.68, 1.0, 0.6, 0.63, 0.68, 1.0, 0.6, 0.63, 0.68, 1.0, 0.6, 0.63, 0.68, 1.0, 0.6, 0.63, 0.68, 1.0, 0.6, 0.63, 0.68, 1.0, 0.6, 0.63, 0.68, 1.0, 0.6, 0.63, 0.68, 1.0, 0.6, 0.63, 0.68, 1.0, 0.6, 0.63, 0.68, 1.0, 0.6, 0.63, 0.68, 1.0, 0.6, 0.63, 0.68, 1.0, 0.6, 0.63, 0.68, 1.0, 0.6, 0.63, 0.68, 1.0, 0.6, 0.63, 0.68, 1.0, 0.6, 0.63, 0.68, 1.0, 0.38, 0.4, 0.45, 1.0, 0.38, 0.4, 0.45, 1.0, 0.38, 0.4, 0.45, 1.0, 0.38, 0.4, 0.45, 1.0, 0.38, 0.4, 0.45, 1.0, 0.38, 0.4, 0.45, 1.0, 0.38, 0.4, 0.45, 1.0, 0.38, 0.4, 0.45, 1.0, 0.38, 0.4, 0.45, 1.0, 0.6, 0.63, 0.68, 1.0, 0.6, 0.63, 0.68, 1.0, 0.6, 0.63, 0.68, 1.0, 0.6, 0.63, 0.68, 1.0, 0.6, 0.63, 0.68, 1.0, 0.6, 0.63, 0.68, 1.0, 0.6, 0.63, 0.68, 1.0, 0.6, 0.63, 0.68, 1.0, 0.6, 0.63, 0.68, 1.0, 0.6, 0.63, 0.68, 1.0, 0.6, 0.63, 0.68, 1.0, 0.6, 0.63, 0.68, 1.0, 0.6, 0.63, 0.68, 1.0, 0.6, 0.63, 0.68, 1.0, 0.6, 0.63, 0.68, 1.0, 0.6, 0.63, 0.68, 1.0, 0.6, 0.63, 0.68, 1.0, 0.6, 0.63, 0.68, 1.0, 0.6, 0.63, 0.68, 1.0, 0.6, 0.63, 0.68, 1.0, 0.6, 0.63, 0.68, 1.0, 0.2793, 0.1812, 0.07074, 1.0, 0.2793, 0.1812, 0.07074, 1.0, 0.2793, 0.1812, 0.07074, 1.0, 0.2793, 0.1812, 0.07074, 1.0, 0.2793, 0.1812, 0.07074, 1.0, 0.2793, 0.1812, 0.07074, 1.0, 0.2793, 0.1812, 0.07074, 1.0, 0.2793, 0.1812, 0.07074, 1.0, 0.2793, 0.1812, 0.07074, 1.0, 0.2793, 0.1812, 0.07074, 1.0, 0.2793, 0.1812, 0.07074, 1.0, 0.2793, 0.1812, 0.07074, 1.0, 0.2793, 0.1812, 0.07074, 1.0, 0.2793, 0.1812, 0.07074, 1.0, 0.2793, 0.1812, 0.07074, 1.0, 0.2793, 0.1812, 0.07074, 1.0, 0.2793, 0.1812, 0.07074, 1.0, 0.2793, 0.1812, 0.07074, 1.0, 0.2793, 0.1812, 0.07074, 1.0, 0.2793, 0.1812, 0.07074, 1.0, 0.2793, 0.1812, 0.07074, 1.0, 0.2793, 0.1812, 0.07074, 1.0, 0.2793, 0.1812, 0.07074, 1.0, 0.2793, 0.1812, 0.07074, 1.0, 0.2793, 0.1812, 0.07074, 1.0, 0.2793, 0.1812, 0.07074, 1.0, 0.2793, 0.1812, 0.07074, 1.0, 0.2793, 0.1812, 0.07074, 1.0, 0.2793, 0.1812, 0.07074, 1.0, 0.2793, 0.1812, 0.07074, 1.0, 0.2793, 0.1812, 0.07074, 1.0, 0.2793, 0.1812, 0.07074, 1.0, 0.2793, 0.1812, 0.07074, 1.0, 0.2793, 0.1812, 0.07074, 1.0, 0.2793, 0.1812, 0.07074, 1.0, 0.2793, 0.1812, 0.07074, 1.0, 0.2793, 0.1812, 0.07074, 1.0, 0.2793, 0.1812, 0.07074, 1.0, 0.2793, 0.1812, 0.07074, 1.0, 0.2793, 0.1812, 0.07074, 1.0, 0.2793, 0.1812, 0.07074, 1.0, 0.2793, 0.1812, 0.07074, 1.0, 0.2793, 0.1812, 0.07074, 1.0, 0.2793, 0.1812, 0.07074, 1.0, 0.2793, 0.1812, 0.07074, 1.0, 0.2793, 0.1812, 0.07074, 1.0, 0.2793, 0.1812, 0.07074, 1.0, 0.2793, 0.1812, 0.07074, 1.0, 0.2793, 0.1812, 0.07074, 1.0, 0.2793, 0.1812, 0.07074, 1.0, 0.2793, 0.1812, 0.07074, 1.0, 0.2793, 0.1812, 0.07074, 1.0, 0.2793, 0.1812, 0.07074, 1.0, 0.2793, 0.1812, 0.07074, 1.0, 0.2793, 0.1812, 0.07074, 1.0, 0.2793, 0.1812, 0.07074, 1.0, 0.2793, 0.1812, 0.07074, 1.0, 0.2793, 0.1812, 0.07074, 1.0, 0.2793, 0.1812, 0.07074, 1.0, 0.2793, 0.1812, 0.07074, 1.0, 0.2793, 0.1812, 0.07074, 1.0, 0.2793, 0.1812, 0.07074, 1.0, 0.2793, 0.1812, 0.07074, 1.0, 0.2793, 0.1812, 0.07074, 1.0, 0.2793, 0.1812, 0.07074, 1.0, 0.2793, 0.1812, 0.07074, 1.0, 0.2793, 0.1812, 0.07074, 1.0, 0.2793, 0.1812, 0.07074, 1.0, 0.2793, 0.1812, 0.07074, 1.0, 0.2793, 0.1812, 0.07074, 1.0, 0.2793, 0.1812, 0.07074, 1.0, 0.2793, 0.1812, 0.07074, 1.0, 0.2793, 0.1812, 0.07074, 1.0, 0.2793, 0.1812, 0.07074, 1.0, 0.2793, 0.1812, 0.07074, 1.0, 0.2793, 0.1812, 0.07074, 1.0, 0.2793, 0.1812, 0.07074, 1.0, 0.2793, 0.1812, 0.07074, 1.0, 0.2793, 0.1812, 0.07074, 1.0, 0.2793, 0.1812, 0.07074, 1.0, 0.2793, 0.1812, 0.07074, 1.0, 0.2793, 0.1812, 0.07074, 1.0, 0.2793, 0.1812, 0.07074, 1.0, 0.2793, 0.1812, 0.07074, 1.0, 0.2793, 0.1812, 0.07074, 1.0, 0.2793, 0.1812, 0.07074, 1.0, 0.2793, 0.1812, 0.07074, 1.0, 0.2793, 0.1812, 0.07074, 1.0, 0.2793, 0.1812, 0.07074, 1.0, 0.2793, 0.1812, 0.07074, 1.0, 0.2793, 0.1812, 0.07074, 1.0, 0.2793, 0.1812, 0.07074, 1.0, 0.2793, 0.1812, 0.07074, 1.0, 0.2793, 0.1812, 0.07074, 1.0, 0.2793, 0.1812, 0.07074, 1.0, 0.2793, 0.1812, 0.07074, 1.0, 0.2793, 0.1812, 0.07074, 1.0, 0.2793, 0.1812, 0.07074, 1.0, 0.2793, 0.1812, 0.07074, 1.0, 0.2793, 0.1812, 0.07074, 1.0, 0.2793, 0.1812, 0.07074, 1.0, 0.2793, 0.1812, 0.07074, 1.0, 0.2793, 0.1812, 0.07074, 1.0, 0.2793, 0.1812, 0.07074, 1.0, 0.2793, 0.1812, 0.07074, 1.0, 0.2793, 0.1812, 0.07074, 1.0, 0.2793, 0.1812, 0.07074, 1.0, 0.2793, 0.1812, 0.07074, 1.0, 0.2793, 0.1812, 0.07074, 1.0, 0.2793, 0.1812, 0.07074, 1.0, 0.2793, 0.1812, 0.07074, 1.0, 0.2793, 0.1812, 0.07074, 1.0, 0.2793, 0.1812, 0.07074, 1.0, 0.2793, 0.1812, 0.07074, 1.0, 0.2793, 0.1812, 0.07074, 1.0, 0.2793, 0.1812, 0.07074, 1.0, 0.2793, 0.1812, 0.07074, 1.0, 0.2793, 0.1812, 0.07074, 1.0, 0.2793, 0.1812, 0.07074, 1.0, 0.2793, 0.1812, 0.07074, 1.0, 0.2793, 0.1812, 0.07074, 1.0, 0.2793, 0.1812, 0.07074, 1.0, 0.2793, 0.1812, 0.07074, 1.0, 0.2793, 0.1812, 0.07074, 1.0, 0.2793, 0.1812, 0.07074, 1.0, 0.2793, 0.1812, 0.07074, 1.0, 0.2793, 0.1812, 0.07074, 1.0, 0.2793, 0.1812, 0.07074, 1.0, 0.2793, 0.1812, 0.07074, 1.0, 0.2793, 0.1812, 0.07074, 1.0, 0.2793, 0.1812, 0.07074, 1.0, 0.2793, 0.1812, 0.07074, 1.0, 0.2793, 0.1812, 0.07074, 1.0, 0.2793, 0.1812, 0.07074, 1.0, 0.2793, 0.1812, 0.07074, 1.0, 0.2793, 0.1812, 0.07074, 1.0, 0.2793, 0.1812, 0.07074, 1.0, 0.2793, 0.1812, 0.07074, 1.0, 0.2793, 0.1812, 0.07074, 1.0, 0.2793, 0.1812, 0.07074, 1.0, 0.2793, 0.1812, 0.07074, 1.0, 0.2793, 0.1812, 0.07074, 1.0, 0.2793, 0.1812, 0.07074, 1.0, 0.2793, 0.1812, 0.07074, 1.0])
me_iron_hatchet.materials.append(mat_wood_001)
me_iron_hatchet.materials.append(mat_iron_001)
me_iron_hatchet.update()

# ---- objects
ob_sun = bpy.data.objects.new('Sun', light_sun)
ob_pc = bpy.data.objects.new('PC', cam_pc)
ob_camera = bpy.data.objects.new('Camera', cam_camera)
ob_iron_pickaxe = bpy.data.objects.new('iron_pickaxe', me_iron_pickaxe)
ob_iron_hatchet = bpy.data.objects.new('iron_hatchet', me_iron_hatchet)

# ---- transforms, parenting, visibility, modifiers, constraints
ob_sun.location = (0.0, 0.0, 0.0)
ob_sun.rotation_euler = (0.9599, 0.0, 0.6109)
ob_pc.location = (-0.9184, -2.296, 0.2874)
ob_pc.rotation_euler = (1.423, 1.308e-09, -0.3805)
ob_camera.location = (0.42, -0.78, 0.52)
ob_camera.rotation_euler = (1.322, 8.571e-09, 0.4533)
ob_camera.lock_rotations_4d = False
ob_camera.empty_display_type = 'ARROWS'
ob_camera.color = (0.0, 0.0, 0.0, 0.0)
ob_camera.display_type = 'WIRE'
ob_camera.lineart.crease_threshold = 0.0
ob_iron_pickaxe.location = (0.0, 0.0, 0.0)
ob_iron_hatchet.location = (0.0, 0.0, 0.0)
ob_iron_hatchet.hide_render = True

# ---- collection membership
scene.collection.objects.link(ob_sun)
scene.collection.objects.link(ob_pc)
col_collection.objects.link(ob_camera)
col_collection.objects.link(ob_iron_pickaxe)
col_collection.objects.link(ob_iron_hatchet)

# ---- scene / render settings (as saved in the file)
scene.camera = ob_pc
scene.frame_start = 1; scene.frame_end = 250; scene.frame_set(26)
scene.render.engine = 'BLENDER_EEVEE_NEXT'
scene.render.resolution_x = 640
scene.render.resolution_y = 640
scene.render.film_transparent = True
scene.render.bake_bias = 0.0
scene.render.bake_samples = 0
scene.cycles.sampling_pattern = 'TABULATED_SOBOL'
scene.eevee.use_volume_custom_range = False
scene.view_settings.view_transform = 'Standard'
bpy.context.view_layer.update()
